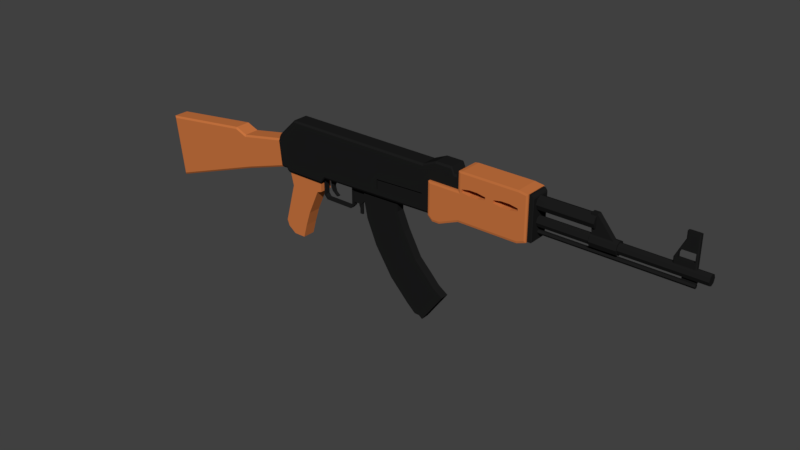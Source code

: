 # Source: rifle.blend  (saved by Blender 3.3.6; exported with 4.5.12 LTS)
import bpy
from mathutils import Matrix  # noqa: F401  (used for matrix-valued properties, if any)

bpy.ops.wm.read_factory_settings(use_empty=True)
scene = bpy.context.scene
scene.name = 'Scene'

# ---- collections
col_collection_1 = bpy.data.collections.new('Collection 1'); scene.collection.children.link(col_collection_1)

# ---- materials (node trees are filled in below, after node groups)
mat_potato_ak_base = bpy.data.materials.new('Potato AK Base')
mat_potato_ak_base.alpha_threshold = 0.0
mat_potato_ak_base.use_transparent_shadow = False
mat_potato_ak_base.diffuse_color = (0.01229, 0.01229, 0.01229, 1.0)
mat_potato_ak_base.roughness = 0.5
mat_potato_ak_secondary = bpy.data.materials.new('Potato AK Secondary')
mat_potato_ak_secondary.alpha_threshold = 0.0
mat_potato_ak_secondary.use_transparent_shadow = False
mat_potato_ak_secondary.diffuse_color = (0.6038, 0.1826, 0.05297, 1.0)
mat_potato_ak_secondary.roughness = 0.5

# ---- material node trees

# ---- world
world_world = bpy.data.worlds.new('World'); scene.world = world_world
world_world.color = (0.05088, 0.05088, 0.05088)
world_world.use_sun_shadow = False
world_world.sun_shadow_jitter_overblur = 0.0
world_world.cycles.sampling_method = 'MANUAL'

# ---- meshes
me_cube_009 = bpy.data.meshes.new('Cube.009')
me_cube_009.from_pydata([(0.4151, -0.02632, 0.2129), (0.4482, -0.02632, 0.2138), (0.4878, -0.02632, 0.215), (0.5379, -0.02632, 0.2164), (0.5452, -0.02632, 0.2166), (0.5556, -0.02632, 0.2169), (-0.04715, -0.02632, 0.1997), (-0.04381, -0.02632, 0.1998), (0.1245, -0.02632, 0.2046), (0.1197, -0.02632, 0.2045), (0.03793, -0.02632, 0.2022), (0.3837, -0.02632, 0.1694), (0.362, -0.02632, 0.1393), (0.4457, -0.02632, 0.1645), (0.4267, -0.02632, 0.1424), (0.4147, -0.02632, 0.1707), (0.3914, -0.02632, 0.1407), (0.4457, -0.02632, 0.1433), (0.2933, -0.02632, 0.1656), (0.2933, -0.02632, 0.1361), (0.4457, -0.02632, 0.172), (0.3837, -0.02131, 0.1694), (0.362, -0.02131, 0.1393), (0.4457, -0.02131, 0.1645), (0.4267, -0.02131, 0.1424), (0.4147, -0.02131, 0.1707), (0.3914, -0.02131, 0.1407), (0.4457, -0.02131, 0.1433), (0.2933, -0.02131, 0.1656), (0.2933, -0.02131, 0.1361), (0.4457, -0.02131, 0.172), (0.1224, -0.02632, 0.1963), (0.1168, -0.02632, 0.1946), (0.03663, -0.02632, 0.1925), (-0.4941, -0.02632, -0.04414), (-0.4985, -0.0226, -0.0513), (-0.5171, -0.02632, 0.1326), (-0.5231, -0.0226, 0.1374), (-0.2327, -0.0226, 0.04298), (-0.2332, -0.02632, 0.0484), (-0.2446, -0.02632, 0.1666), (-0.2451, -0.0226, 0.1721), (-0.2078, -0.02632, 0.1519), (-0.2085, -0.0226, 0.1575), (-0.1959, -0.0226, 0.05596), (-0.1965, -0.02632, 0.06132), (-0.06172, -0.02632, 0.1795), (-0.06847, -0.0226, 0.1839), (-0.05983, -0.02632, 0.1049), (-0.0588, -0.0226, 0.09967), (-0.05459, -0.02632, 0.1995), (-0.06141, -0.0226, 0.1992), (-0.06148, -0.02632, 0.1873), (-0.06668, -0.0226, 0.1899), (-0.004898, -0.02632, 0.2483), (-0.006095, -0.0226, 0.2536), (0.4758, -0.02632, 0.1243), (0.4766, -0.0226, 0.1191), (0.56, -0.02632, 0.2507), (0.566, -0.0226, 0.2695), (0.566, -0.0226, 0.2157), (0.56, -0.02632, 0.2156), (0.3448, -0.0226, 0.1155), (0.3495, -0.02632, 0.122), (0.4151, -0.0226, 0.2536), (0.4151, -0.02632, 0.2481), (0.3725, -0.0226, 0.1163), (0.3775, -0.02632, 0.1228), (0.4482, -0.02632, 0.2481), (0.4482, -0.0226, 0.2536), (0.4056, -0.0226, 0.1172), (0.4111, -0.02632, 0.1238), (0.4878, -0.02632, 0.2657), (0.4878, -0.0226, 0.2712), (0.4475, -0.0226, 0.1184), (0.4536, -0.02632, 0.125), (0.5379, -0.02632, 0.2657), (0.5379, -0.0226, 0.2712), (0.4536, -0.0226, 0.1186), (0.4597, -0.02632, 0.1251), (0.5452, -0.02632, 0.2481), (0.5452, -0.0226, 0.2536), (0.468, -0.02632, 0.1248), (0.4623, -0.0226, 0.1188), (0.5556, -0.02632, 0.2471), (0.5556, -0.0226, 0.2536), (0.00439, -0.02632, 0.2482), (0.01012, -0.0226, 0.2536), (-0.03926, -0.02632, 0.1055), (-0.04325, -0.0226, 0.1001), (0.007232, -0.02632, 0.2481), (0.01306, -0.0226, 0.2536), (0.1024, -0.02632, 0.1151), (0.1008, -0.0226, 0.1087), (0.1605, -0.0226, 0.2536), (0.1565, -0.02632, 0.2481), (0.1563, -0.0226, 0.2536), (0.1522, -0.02632, 0.2481), (0.08827, -0.02632, 0.097), (0.08622, -0.0226, 0.08998), (-0.03519, -0.0226, 0.08998), (-0.03692, -0.02632, 0.097), (-0.04187, -0.0226, 0.09508), (0.07966, -0.02632, 0.2481), (0.08466, -0.0226, 0.2536), (0.02382, -0.02632, 0.097), (0.02288, -0.0226, 0.08998), (-0.06771, -0.02632, 0.1783), (0.7437, -0.03497, 0.2168), (0.72, -0.03497, 0.2126), (0.6963, -0.03497, 0.2126), (0.6726, -0.03497, 0.2168), (0.6489, -0.03497, 0.2168), (0.6251, -0.03497, 0.2126), (0.6014, -0.03497, 0.2126), (0.5777, -0.03497, 0.2168), (0.7437, -0.03497, 0.2249), (0.72, -0.03497, 0.2291), (0.6963, -0.03497, 0.2291), (0.6726, -0.03497, 0.2249), (0.6489, -0.03497, 0.2249), (0.6251, -0.03497, 0.2291), (0.6014, -0.03497, 0.2291), (0.5777, -0.03497, 0.2249), (0.5672, -0.03357, 0.1314), (0.5672, -0.03497, 0.1373), (0.5729, -0.03497, 0.2663), (0.5672, -0.03357, 0.2711), (0.765, -0.03497, 0.1448), (0.7707, -0.03357, 0.1409), (0.765, -0.03497, 0.2641), (0.7707, -0.03357, 0.2691), (0.765, -0.03497, 0.2168), (0.7707, -0.03357, 0.2168), (0.5729, -0.03497, 0.2111), (0.5672, -0.03357, 0.2168), (0.4782, -0.03497, 0.1204), (0.4725, -0.03357, 0.12), (0.4782, -0.03497, 0.2111), (0.4725, -0.03357, 0.2168), (0.508, -0.03357, 0.2168), (0.508, -0.03497, 0.2111), (0.508, -0.03497, 0.1128), (0.508, -0.03357, 0.1069), (0.4862, -0.03357, 0.1069), (0.4862, -0.03497, 0.1128), (0.4862, -0.03357, 0.2168), (0.4862, -0.03497, 0.2111), (0.5672, -0.03357, 0.2291), (0.5729, -0.03497, 0.2268), (0.7707, -0.03357, 0.2291), (0.765, -0.03497, 0.2282), (0.5777, -0.03357, 0.1314), (0.5777, -0.03497, 0.1373), (0.6014, -0.03357, 0.1314), (0.6014, -0.03497, 0.1373), (0.6251, -0.03357, 0.1314), (0.6251, -0.03497, 0.1373), (0.6489, -0.03357, 0.1314), (0.6489, -0.03497, 0.1373), (0.6726, -0.03357, 0.1314), (0.6726, -0.03497, 0.1373), (0.6963, -0.03357, 0.1314), (0.6963, -0.03497, 0.1373), (0.72, -0.03357, 0.1314), (0.72, -0.03497, 0.1373), (0.7437, -0.03497, 0.1373), (0.7437, -0.03357, 0.1314), (0.7437, -0.03357, 0.2728), (0.7437, -0.03497, 0.2671), (0.72, -0.03357, 0.2728), (0.72, -0.03497, 0.2671), (0.6963, -0.03357, 0.2728), (0.6963, -0.03497, 0.2671), (0.6726, -0.03357, 0.2728), (0.6726, -0.03497, 0.2671), (0.6489, -0.03357, 0.2728), (0.6489, -0.03497, 0.2671), (0.6251, -0.03357, 0.2728), (0.6251, -0.03497, 0.2671), (0.6014, -0.03357, 0.2728), (0.6014, -0.03497, 0.2671), (0.5777, -0.03497, 0.2671), (0.5777, -0.03357, 0.2728), (0.083, -0.01906, 0.08998), (-0.03393, -0.01906, 0.08998), (0.008655, -0.01906, -0.1041), (-0.05021, -0.01906, -0.0867), (-0.02441, -0.01906, 0.04977), (0.083, -0.01906, 0.06153), (-0.02596, -0.01906, 0.04409), (0.06816, -0.01906, 0.0564), (-0.04659, -0.01906, -0.03135), (0.03431, -0.01906, -0.01931), (-0.05691, -0.01906, -0.06907), (0.02026, -0.01906, -0.06248), (-0.02732, -0.01906, -0.1041), (0.769, -0.02941, 0.268), (0.769, 0.02941, 0.1424), (0.769, 0.02941, 0.268), (0.769, -0.02941, 0.2592), (0.769, 0.02941, 0.2592), (0.7769, 0.02941, 0.1424), (0.7769, 0.02941, 0.268), (0.7769, -0.02941, 0.268), (0.7769, 0.02941, 0.2592), (0.7824, -0.02941, 0.1424), (0.7824, -0.02941, 0.2616), (0.7837, 0.02825, 0.1442), (0.7824, 0.02941, 0.1424), (0.7837, 0.02825, 0.2583), (0.7837, -0.02825, 0.2583), (0.7824, -0.02941, 0.2592), (1.144, -0.005153, 0.2206), (1.15, -0.005153, 0.2439), (1.186, 0.005153, 0.2206), (1.144, 0.005153, 0.2206), (1.15, 0.005153, 0.2439), (1.186, 0.005153, 0.2439), (1.144, 0.005153, 0.2322), (1.162, -0.005153, 0.2924), (1.189, -0.005153, 0.1968), (1.189, -0.005153, 0.2924), (1.192, -0.00408, 0.2924), (1.162, -0.005153, 0.2728), (1.189, -0.005153, 0.2728), (1.192, -0.00408, 0.2728), (1.192, -0.00408, 0.2206), (1.189, -0.005153, 0.2206), (1.159, 0.00408, 0.2924), (1.189, 0.005153, 0.1968), (1.192, 0.00408, 0.1968), (1.162, 0.005153, 0.2728), (1.159, 0.00408, 0.2728), (1.192, 0.00408, 0.2728), (1.189, 0.005153, 0.2728), (1.192, 0.00408, 0.2206), (1.137, 0.005153, 0.2206), (0.1932, 0.004517, 0.06037), (0.1932, 0.004517, 0.1113), (0.2289, -0.004517, 0.1125), (0.2289, 0.004517, 0.1125), (0.0842, 0.007256, 0.09009), (0.08984, -0.007256, 0.05277), (0.08984, 0.007256, 0.05277), (0.0975, 0.007256, 0.04359), (0.0842, 0.007256, 0.04911), (0.1933, -0.007256, 0.1113), (0.1933, 0.007256, 0.1113), (0.1877, -0.007256, 0.05277), (0.1877, 0.007256, 0.05277), (0.1933, 0.007256, 0.04911), (0.1829, -0.007256, 0.03801), (0.7619, 0.01425, 0.192), (1.227, 0.01008, 0.1813), (1.227, -0.01008, 0.2026), (0.7619, 0.01008, 0.2026), (1.227, 0.01008, 0.2026), (0.9281, 0.01425, 0.192), (1.001, 0.01008, 0.1813), (1.001, -0.01008, 0.1813), (1.001, -0.01425, 0.192), (0.9281, -0.01425, 0.192), (1.001, -0.01008, 0.2026), (0.9281, -0.01008, 0.2026), (0.9281, 0.01822, 0.192), (1.001, 0.01822, 0.192), (1.001, 0.01289, 0.1784), (0.9281, 0.01289, 0.1784), (1.001, -0.01289, 0.1784), (0.9281, -0.01289, 0.1784), (1.001, -0.01289, 0.2056), (0.9281, -0.01289, 0.2056), (1.001, 0.01289, 0.2056), (0.9281, 0.01289, 0.2056), (0.9403, 0.01927, 0.2409), (0.7585, 0.01363, 0.2272), (0.7585, -0.01363, 0.2272), (0.9403, -0.01363, 0.2272), (0.7585, -0.01927, 0.2409), (0.9403, -0.01927, 0.2409), (0.7585, -0.01363, 0.2545), (0.7585, 0.01363, 0.2545), (0.9403, 0.01363, 0.2545), (0.9914, -0.007629, 0.2026), (0.9254, 0.007629, 0.2629), (0.9304, 0.007629, 0.2026), (0.9304, -0.007629, 0.2026), (0.9414, -0.007629, 0.2629), (0.9305, -0.002851, 0.1758), (0.9305, -0.002851, 0.1629), (0.7822, 0.006173, 0.1636), (1.193, 0.006173, 0.1636), (1.193, 0.003087, 0.1582), (0.7822, -0.003087, 0.1582), (1.193, -0.003087, 0.1582), (0.7822, -0.006173, 0.1636), (1.193, -0.006173, 0.1636), (0.7822, -0.003087, 0.1689), (1.193, -0.003087, 0.1689), (1.193, 0.003087, 0.1689), (0.9305, 0.002851, 0.1629), (0.9305, 0.002851, 0.1758), (0.9564, -0.002851, 0.1629), (0.9564, -0.002851, 0.1758), (0.9564, 0.002851, 0.1758), (1.158, -0.002851, 0.1786), (1.158, -0.002851, 0.1611), (1.158, 0.002851, 0.1611), (1.158, 0.002851, 0.1786), (1.192, -0.002851, 0.1611), (1.192, 0.002851, 0.1611), (1.196, 0.002851, 0.1786), (0.4151, 0.02632, 0.2129), (0.4482, 0.02632, 0.2138), (0.4878, 0.02632, 0.215), (0.5379, 0.02632, 0.2164), (0.5452, 0.02632, 0.2166), (0.5556, 0.02632, 0.2169), (-0.04715, 0.02632, 0.1997), (-0.04381, 0.02632, 0.1998), (0.1245, 0.02632, 0.2046), (0.1197, 0.02632, 0.2045), (0.03793, 0.02632, 0.2022), (0.3837, 0.02632, 0.1694), (0.362, 0.02632, 0.1393), (0.4457, 0.02632, 0.1645), (0.4267, 0.02632, 0.1424), (0.4147, 0.02632, 0.1707), (0.3914, 0.02632, 0.1407), (0.4457, 0.02632, 0.1433), (0.2933, 0.02632, 0.1656), (0.2933, 0.02632, 0.1361), (0.4457, 0.02632, 0.172), (0.3837, 0.02131, 0.1694), (0.362, 0.02131, 0.1393), (0.4457, 0.02131, 0.1645), (0.4267, 0.02131, 0.1424), (0.4147, 0.02131, 0.1707), (0.3914, 0.02131, 0.1407), (0.4457, 0.02131, 0.1433), (0.2933, 0.02131, 0.1656), (0.2933, 0.02131, 0.1361), (0.4457, 0.02131, 0.172), (0.1224, 0.02632, 0.1963), (0.1168, 0.02632, 0.1946), (0.03663, 0.02632, 0.1925), (-0.4941, 0.02632, -0.04414), (-0.4985, 0.0226, -0.0513), (-0.5171, 0.02632, 0.1326), (-0.5231, 0.0226, 0.1374), (-0.2327, 0.0226, 0.04298), (-0.2332, 0.02632, 0.0484), (-0.2446, 0.02632, 0.1666), (-0.2451, 0.0226, 0.1721), (-0.2078, 0.02632, 0.1519), (-0.2085, 0.0226, 0.1575), (-0.1959, 0.0226, 0.05596), (-0.1965, 0.02632, 0.06132), (-0.06172, 0.02632, 0.1795), (-0.06847, 0.0226, 0.1839), (-0.05983, 0.02632, 0.1049), (-0.0588, 0.0226, 0.09967), (-0.05459, 0.02632, 0.1995), (-0.06141, 0.0226, 0.1992), (-0.06148, 0.02632, 0.1873), (-0.06668, 0.0226, 0.1899), (-0.004898, 0.02632, 0.2483), (-0.006095, 0.0226, 0.2536), (0.4758, 0.02632, 0.1243), (0.4766, 0.0226, 0.1191), (0.56, 0.02632, 0.2507), (0.566, 0.0226, 0.2695), (0.566, 0.0226, 0.2157), (0.56, 0.02632, 0.2156), (0.3448, 0.0226, 0.1155), (0.3495, 0.02632, 0.122), (0.4151, 0.0226, 0.2536), (0.4151, 0.02632, 0.2481), (0.3725, 0.0226, 0.1163), (0.3775, 0.02632, 0.1228), (0.4482, 0.02632, 0.2481), (0.4482, 0.0226, 0.2536), (0.4056, 0.0226, 0.1172), (0.4111, 0.02632, 0.1238), (0.4878, 0.02632, 0.2657), (0.4878, 0.0226, 0.2712), (0.4475, 0.0226, 0.1184), (0.4536, 0.02632, 0.125), (0.5379, 0.02632, 0.2657), (0.5379, 0.0226, 0.2712), (0.4536, 0.0226, 0.1186), (0.4597, 0.02632, 0.1251), (0.5452, 0.02632, 0.2481), (0.5452, 0.0226, 0.2536), (0.468, 0.02632, 0.1248), (0.4623, 0.0226, 0.1188), (0.5556, 0.02632, 0.2471), (0.5556, 0.0226, 0.2536), (0.00439, 0.02632, 0.2482), (0.01012, 0.0226, 0.2536), (-0.03926, 0.02632, 0.1055), (-0.04325, 0.0226, 0.1001), (0.007232, 0.02632, 0.2481), (0.01306, 0.0226, 0.2536), (0.1024, 0.02632, 0.1151), (0.1008, 0.0226, 0.1087), (0.1605, 0.0226, 0.2536), (0.1565, 0.02632, 0.2481), (0.1563, 0.0226, 0.2536), (0.1522, 0.02632, 0.2481), (0.08827, 0.02632, 0.097), (0.08622, 0.0226, 0.08998), (-0.03519, 0.0226, 0.08998), (-0.03692, 0.02632, 0.097), (-0.04187, 0.0226, 0.09508), (0.07966, 0.02632, 0.2481), (0.08466, 0.0226, 0.2536), (0.02382, 0.02632, 0.097), (0.02288, 0.0226, 0.08998), (-0.06771, 0.02632, 0.1783), (0.7437, 0.03497, 0.2168), (0.72, 0.03497, 0.2126), (0.6963, 0.03497, 0.2126), (0.6726, 0.03497, 0.2168), (0.6489, 0.03497, 0.2168), (0.6251, 0.03497, 0.2126), (0.6014, 0.03497, 0.2126), (0.5777, 0.03497, 0.2168), (0.7437, 0.03497, 0.2249), (0.72, 0.03497, 0.2291), (0.6963, 0.03497, 0.2291), (0.6726, 0.03497, 0.2249), (0.6489, 0.03497, 0.2249), (0.6251, 0.03497, 0.2291), (0.6014, 0.03497, 0.2291), (0.5777, 0.03497, 0.2249), (0.5672, 0.03357, 0.1314), (0.5672, 0.03497, 0.1373), (0.5729, 0.03497, 0.2663), (0.5672, 0.03357, 0.2711), (0.765, 0.03497, 0.1448), (0.7707, 0.03357, 0.1409), (0.765, 0.03497, 0.2641), (0.7707, 0.03357, 0.2691), (0.765, 0.03497, 0.2168), (0.7707, 0.03357, 0.2168), (0.5729, 0.03497, 0.2111), (0.5672, 0.03357, 0.2168), (0.4782, 0.03497, 0.1204), (0.4725, 0.03357, 0.12), (0.4782, 0.03497, 0.2111), (0.4725, 0.03357, 0.2168), (0.508, 0.03357, 0.2168), (0.508, 0.03497, 0.2111), (0.508, 0.03497, 0.1128), (0.508, 0.03357, 0.1069), (0.4862, 0.03357, 0.1069), (0.4862, 0.03497, 0.1128), (0.4862, 0.03357, 0.2168), (0.4862, 0.03497, 0.2111), (0.5672, 0.03357, 0.2291), (0.5729, 0.03497, 0.2268), (0.7707, 0.03357, 0.2291), (0.765, 0.03497, 0.2282), (0.5777, 0.03357, 0.1314), (0.5777, 0.03497, 0.1373), (0.6014, 0.03357, 0.1314), (0.6014, 0.03497, 0.1373), (0.6251, 0.03357, 0.1314), (0.6251, 0.03497, 0.1373), (0.6489, 0.03357, 0.1314), (0.6489, 0.03497, 0.1373), (0.6726, 0.03357, 0.1314), (0.6726, 0.03497, 0.1373), (0.6963, 0.03357, 0.1314), (0.6963, 0.03497, 0.1373), (0.72, 0.03357, 0.1314), (0.72, 0.03497, 0.1373), (0.7437, 0.03497, 0.1373), (0.7437, 0.03357, 0.1314), (0.7437, 0.03357, 0.2728), (0.7437, 0.03497, 0.2671), (0.72, 0.03357, 0.2728), (0.72, 0.03497, 0.2671), (0.6963, 0.03357, 0.2728), (0.6963, 0.03497, 0.2671), (0.6726, 0.03357, 0.2728), (0.6726, 0.03497, 0.2671), (0.6489, 0.03357, 0.2728), (0.6489, 0.03497, 0.2671), (0.6251, 0.03357, 0.2728), (0.6251, 0.03497, 0.2671), (0.6014, 0.03357, 0.2728), (0.6014, 0.03497, 0.2671), (0.5777, 0.03497, 0.2671), (0.5777, 0.03357, 0.2728), (0.083, 0.01906, 0.08998), (-0.03393, 0.01906, 0.08998), (0.008655, 0.01906, -0.1041), (-0.05021, 0.01906, -0.0867), (-0.02441, 0.01906, 0.04977), (0.083, 0.01906, 0.06153), (-0.02596, 0.01906, 0.04409), (0.06816, 0.01906, 0.0564), (-0.04659, 0.01906, -0.03135), (0.03431, 0.01906, -0.01931), (-0.05691, 0.01906, -0.06907), (0.02026, 0.01906, -0.06248), (-0.02732, 0.01906, -0.1041), (0.769, -0.02941, 0.1424), (0.7769, -0.02941, 0.1424), (0.7769, -0.02941, 0.2592), (0.7824, 0.02941, 0.2616), (0.7837, -0.02825, 0.1442), (0.7824, 0.02941, 0.2592), (1.186, -0.005153, 0.2206), (1.186, -0.005153, 0.2439), (1.144, -0.005153, 0.2322), (1.137, 0.005153, 0.1968), (1.134, 0.00408, 0.1968), (1.162, 0.005153, 0.2924), (1.189, 0.005153, 0.2924), (1.192, 0.00408, 0.2924), (1.189, 0.005153, 0.2206), (1.134, 0.00408, 0.2206), (1.134, -0.00408, 0.1968), (1.137, -0.005153, 0.1968), (1.159, -0.00408, 0.2924), (1.192, -0.00408, 0.1968), (1.159, -0.00408, 0.2728), (1.134, -0.00408, 0.2206), (1.137, -0.005153, 0.2206), (0.1932, -0.004517, 0.06037), (0.1932, -0.004517, 0.1113), (0.2194, -0.004517, 0.06037), (0.2194, 0.004517, 0.06037), (0.2289, -0.004517, 0.07123), (0.2289, 0.004517, 0.07123), (0.0842, -0.007256, 0.09009), (0.08984, -0.007256, 0.09499), (0.08984, 0.007256, 0.09499), (0.0975, -0.007256, 0.04359), (0.0842, -0.007256, 0.04911), (0.09461, -0.007256, 0.03801), (0.09461, 0.007256, 0.03801), (0.1877, -0.007256, 0.1112), (0.1877, 0.007256, 0.1112), (0.18, 0.007256, 0.04359), (0.18, -0.007256, 0.04359), (0.1933, -0.007256, 0.04911), (0.1829, 0.007256, 0.03801), (0.7619, -0.01425, 0.192), (1.227, -0.01425, 0.192), (0.7619, -0.01008, 0.1813), (1.227, -0.01008, 0.1813), (0.7619, 0.0, 0.1769), (1.227, 0.0, 0.1769), (0.7619, 0.01008, 0.1813), (1.227, 0.01425, 0.192), (0.7619, 0.0, 0.207), (1.227, 0.0, 0.207), (0.7619, -0.01008, 0.2026), (0.9281, -0.01008, 0.1813), (1.001, 0.0, 0.1769), (0.9281, 0.0, 0.1769), (0.9281, 0.01008, 0.1813), (1.001, 0.01425, 0.192), (1.001, 0.01008, 0.2026), (0.9281, 0.01008, 0.2026), (1.001, 0.0, 0.207), (0.9281, 0.0, 0.207), (0.9281, -0.01822, 0.192), (1.001, -0.01822, 0.192), (1.001, 0.0, 0.1727), (0.9281, 0.0, 0.1727), (1.001, 0.0, 0.2112), (0.9281, 0.0, 0.2112), (0.7585, 0.0, 0.2216), (0.9403, 0.0, 0.2216), (0.9403, 0.01363, 0.2272), (0.7585, 0.01927, 0.2409), (0.7585, 0.0, 0.2601), (0.9403, 0.0, 0.2601), (0.9403, -0.01363, 0.2545), (0.9914, 0.007629, 0.2026), (0.9254, -0.007629, 0.2629), (0.9414, 0.007629, 0.2629), (0.7822, 0.003087, 0.1582), (0.7822, 0.003087, 0.1689), (0.9564, 0.002851, 0.1629), (1.196, -0.002851, 0.1786)], [], [(356, 354, 41, 43), (39, 40, 36, 34), (45, 42, 40, 39), (348, 35, 37, 350), (360, 356, 43, 47), (35, 348, 351, 38), (102, 415, 413, 100), (361, 362, 357, 358), (64, 377, 407, 94), (44, 357, 362, 49), (61, 58, 84, 5), (91, 404, 400, 87), (56, 61, 5, 82), (6, 86, 54, 50), (49, 362, 402, 89), (66, 379, 383, 70), (62, 375, 379, 66), (63, 12, 19, 18, 11, 0, 8, 31, 92), (0, 65, 95, 8), (77, 390, 386, 73), (2, 72, 68, 1), (70, 383, 387, 74), (67, 16, 12, 63), (74, 387, 391, 78), (3, 76, 72, 2), (81, 394, 390, 77), (71, 14, 16, 67), (85, 398, 394, 81), (4, 80, 76, 3), (78, 391, 396, 83), (75, 3, 2, 13, 17, 14, 71), (83, 396, 370, 57), (5, 84, 80, 4), (94, 407, 409, 96), (79, 4, 3, 75), (99, 412, 406, 93), (87, 400, 368, 55), (82, 5, 4, 79), (59, 372, 398, 85), (7, 90, 86, 6), (412, 99, 106, 100, 413, 419), (96, 409, 417, 104), (10, 103, 90, 7), (364, 366, 53, 51), (364, 51, 55, 368), (69, 382, 377, 64), (1, 68, 65, 0), (73, 386, 382, 69), (92, 31, 32, 98), (31, 8, 9, 32), (8, 95, 97, 9), (104, 417, 404, 91), (32, 9, 10, 33), (9, 97, 103, 10), (98, 32, 33, 105), (18, 19, 29, 28), (16, 14, 24, 26), (17, 13, 23, 27), (15, 20, 13, 2, 1), (19, 12, 22, 29), (11, 15, 1, 0), (24, 27, 23), (21, 28, 29, 22), (26, 24, 23, 30, 25), (22, 26, 25, 21), (14, 17, 27, 24), (15, 11, 21, 25), (20, 15, 25, 30), (11, 18, 28, 21), (12, 16, 26, 22), (13, 20, 30, 23), (93, 406, 375, 62), (100, 101, 102), (34, 36, 37, 35), (39, 34, 35, 38), (45, 39, 38, 44), (36, 40, 41, 37), (40, 42, 43, 41), (360, 47, 53, 366), (42, 107, 47, 43), (52, 50, 51, 53), (83, 57, 56, 82), (87, 55, 54, 86), (58, 61, 60, 59), (93, 62, 63, 92), (69, 64, 65, 68), (62, 66, 67, 63), (73, 69, 68, 72), (66, 70, 71, 67), (77, 73, 72, 76), (70, 74, 75, 71), (81, 77, 76, 80), (74, 78, 79, 75), (85, 81, 80, 84), (78, 83, 82, 79), (59, 85, 84, 58), (91, 87, 86, 90), (104, 91, 90, 103), (99, 93, 92, 98), (64, 94, 95, 65), (94, 96, 97, 95), (89, 402, 415, 102), (89, 102, 101, 88), (106, 99, 98, 105), (96, 104, 103, 97), (100, 106, 105, 101), (50, 54, 55, 51), (49, 89, 88, 48), (53, 47, 46, 52), (38, 351, 357, 44), (48, 107, 42, 45), (46, 107, 48, 88, 101, 105, 33, 10, 7, 6, 50, 52), (47, 107, 46), (151, 130, 169, 116), (180, 493, 496, 183), (145, 147, 138, 136), (150, 463, 444, 131), (153, 115, 134, 125), (139, 452, 450, 137), (125, 134, 141, 142), (183, 496, 440, 127), (143, 456, 437, 124), (133, 446, 463, 150), (115, 123, 149, 134), (137, 450, 457, 144), (132, 128, 129, 133), (461, 148, 127, 440), (166, 108, 109, 165), (132, 151, 116, 108), (453, 459, 146, 140), (455, 458, 460, 454), (124, 437, 465, 152), (123, 182, 126, 149), (164, 477, 480, 167), (162, 475, 477, 164), (160, 473, 475, 162), (158, 471, 473, 160), (156, 469, 471, 158), (154, 467, 469, 156), (152, 465, 467, 154), (111, 119, 120, 112), (144, 457, 456, 143), (165, 109, 110, 163), (163, 110, 111, 161), (161, 111, 112, 159), (159, 112, 113, 157), (157, 113, 114, 155), (114, 115, 153, 155), (442, 446, 133, 129), (117, 171, 173, 118), (118, 173, 175, 119), (119, 175, 177, 120), (120, 177, 179, 121), (121, 179, 181, 122), (122, 181, 182, 123), (448, 453, 140, 135), (116, 169, 171, 117), (131, 444, 481, 168), (167, 480, 442, 129), (168, 481, 483, 170), (170, 483, 485, 172), (172, 485, 487, 174), (174, 487, 489, 176), (176, 489, 491, 178), (178, 491, 493, 180), (149, 126, 127, 148), (151, 132, 133, 150), (136, 138, 139, 137), (167, 129, 128, 166), (183, 127, 126, 182), (128, 132, 108, 166), (141, 134, 135, 140), (145, 136, 137, 144), (147, 141, 140, 146), (125, 142, 143, 124), (142, 145, 144, 143), (138, 147, 146, 139), (134, 149, 148, 135), (130, 151, 150, 131), (124, 152, 153, 125), (152, 154, 155, 153), (154, 156, 157, 155), (156, 158, 159, 157), (158, 160, 161, 159), (160, 162, 163, 161), (162, 164, 165, 163), (164, 167, 166, 165), (131, 168, 169, 130), (168, 170, 171, 169), (170, 172, 173, 171), (172, 174, 175, 173), (174, 176, 177, 175), (176, 178, 179, 177), (178, 180, 181, 179), (180, 183, 182, 181), (459, 452, 139, 146), (188, 190, 192, 194, 187, 196, 186, 195, 193, 191, 189, 184, 185), (189, 502, 497, 184), (196, 509, 499, 186), (498, 501, 188, 185), (191, 504, 502, 189), (501, 503, 190, 188), (193, 506, 504, 191), (503, 505, 192, 190), (195, 508, 506, 193), (505, 507, 194, 192), (186, 499, 508, 195), (507, 500, 187, 194), (512, 204, 197, 200), (513, 203, 204, 207), (203, 199, 197, 204), (511, 512, 200, 510), (205, 203, 513, 515), (198, 201, 205, 202), (202, 209, 206, 511), (212, 207, 204, 512), (198, 202, 511, 510), (202, 205, 515, 209), (201, 199, 203, 205), (206, 212, 512, 511), (210, 208, 209, 515), (206, 209, 208, 514), (513, 207, 211, 210), (212, 206, 514, 211), (210, 515, 513), (207, 212, 211), (208, 210, 211, 514), (232, 235, 524, 215, 218, 217, 219, 216, 237), (221, 228, 516, 213, 532, 527), (530, 528, 229, 233), (532, 224, 530, 531), (225, 222, 220, 224), (526, 531, 525, 520), (230, 519, 237, 216, 215, 524), (225, 228, 227, 226), (231, 236, 227, 529), (226, 234, 523, 223), (235, 232, 521, 522), (518, 213, 216, 219), (213, 516, 215, 216), (516, 517, 218, 215), (223, 523, 522, 521, 229, 528, 220, 222), (517, 214, 217, 218), (214, 518, 219, 217), (224, 220, 528, 530), (228, 221, 529, 227), (525, 233, 232, 237), (222, 225, 226, 223), (226, 227, 236, 234), (233, 229, 521, 232), (236, 231, 230, 524), (234, 236, 524, 235), (523, 234, 235, 522), (228, 225, 224, 532, 213, 518, 214, 517, 516), (520, 525, 237, 519), (238, 536, 535, 533), (245, 244, 243, 542), (246, 543, 539, 242), (244, 541, 540, 243), (252, 551, 251, 550), (548, 549, 249, 250), (250, 249, 546, 547), (251, 248, 247, 550), (248, 251, 250, 547), (251, 551, 548, 250), (551, 545, 245, 548), (543, 544, 542, 243), (539, 543, 243, 540), (246, 242, 541, 244), (567, 559, 254, 259), (259, 254, 557, 564), (564, 557, 555, 260), (260, 555, 553, 261), (261, 553, 255, 263), (263, 255, 561, 570), (254, 559, 257, 561, 255, 553, 555, 557), (570, 561, 257, 568), (568, 257, 559, 567), (256, 569, 258, 253), (565, 566, 268, 575), (560, 571, 569, 256), (571, 264, 272, 577), (562, 264, 571, 560), (564, 260, 269, 574), (552, 262, 264, 562), (570, 568, 273, 576), (554, 563, 262, 552), (563, 565, 575, 270), (569, 571, 577, 274), (260, 261, 573, 269), (253, 258, 566, 558), (568, 567, 266, 273), (274, 273, 266, 265), (577, 576, 273, 274), (272, 271, 576, 577), (572, 573, 271, 272), (270, 269, 573, 572), (575, 574, 269, 270), (268, 267, 574, 575), (265, 266, 267, 268), (263, 570, 576, 271), (259, 564, 574, 267), (264, 262, 572, 272), (566, 258, 265, 268), (261, 263, 271, 573), (258, 569, 274, 265), (567, 259, 267, 266), (262, 563, 270, 572), (581, 275, 580, 276), (276, 580, 579, 578), (578, 579, 278, 277), (277, 278, 280, 279), (279, 280, 584, 281), (287, 586, 285, 286), (281, 584, 583, 582), (580, 275, 283, 583, 584, 280, 278, 579), (582, 583, 283, 282), (282, 283, 275, 581), (288, 586, 287, 284), (587, 285, 586, 288), (585, 286, 285, 587), (308, 309, 312, 311), (291, 292, 293, 588), (307, 306, 309, 308), (303, 304, 289, 290), (588, 293, 295, 294), (310, 591, 306, 307), (590, 305, 304, 303), (294, 295, 297, 296), (301, 302, 305, 590), (296, 297, 299, 298), (293, 292, 300, 299, 297, 295), (290, 289, 302, 301), (298, 299, 300, 589), (311, 312, 591, 310), (589, 300, 292, 291), (352, 347, 349, 353), (358, 352, 353, 355), (187, 500, 509, 196), (374, 318, 397, 371), (369, 395, 318, 374), (319, 363, 367, 399), (376, 405, 344, 321, 313, 324, 331, 332, 325), (313, 321, 408, 378), (315, 314, 381, 385), (380, 376, 325, 329), (316, 315, 385, 389), (384, 380, 329, 327), (317, 316, 389, 393), (388, 384, 327, 330, 326, 315, 316), (318, 317, 393, 397), (392, 388, 316, 317), (395, 392, 317, 318), (320, 319, 399, 403), (323, 320, 403, 416), (314, 313, 378, 381), (405, 411, 345, 344), (344, 345, 322, 321), (321, 322, 410, 408), (345, 346, 323, 322), (322, 323, 416, 410), (411, 418, 346, 345), (331, 341, 342, 332), (329, 339, 337, 327), (330, 340, 336, 326), (328, 314, 315, 326, 333), (332, 342, 335, 325), (324, 313, 314, 328), (337, 336, 340), (334, 335, 342, 341), (339, 338, 343, 336, 337), (335, 334, 338, 339), (327, 337, 340, 330), (328, 338, 334, 324), (333, 343, 338, 328), (324, 334, 341, 331), (325, 335, 339, 329), (326, 336, 343, 333), (413, 415, 414), (347, 348, 350, 349), (352, 351, 348, 347), (358, 357, 351, 352), (349, 350, 354, 353), (353, 354, 356, 355), (355, 356, 360, 420), (365, 366, 364, 363), (396, 395, 369, 370), (400, 399, 367, 368), (371, 372, 373, 374), (406, 405, 376, 375), (382, 381, 378, 377), (375, 376, 380, 379), (386, 385, 381, 382), (379, 380, 384, 383), (390, 389, 385, 386), (383, 384, 388, 387), (394, 393, 389, 390), (387, 388, 392, 391), (398, 397, 393, 394), (391, 392, 395, 396), (372, 371, 397, 398), (404, 403, 399, 400), (417, 416, 403, 404), (412, 411, 405, 406), (377, 378, 408, 407), (407, 408, 410, 409), (402, 401, 414, 415), (419, 418, 411, 412), (409, 410, 416, 417), (413, 414, 418, 419), (363, 364, 368, 367), (362, 361, 401, 402), (366, 365, 359, 360), (361, 358, 355, 420), (359, 365, 363, 319, 320, 323, 346, 418, 414, 401, 361, 420), (360, 359, 420), (464, 429, 482, 443), (458, 449, 451, 460), (466, 438, 447, 428), (438, 455, 454, 447), (428, 447, 462, 436), (445, 446, 442, 441), (479, 478, 422, 421), (445, 421, 429, 464), (436, 462, 439, 495), (421, 422, 109, 108), (427, 428, 115, 114), (423, 424, 111, 110), (424, 425, 433, 432), (425, 426, 113, 112), (428, 436, 123, 115), (432, 431, 118, 119), (478, 476, 423, 422), (476, 474, 424, 423), (474, 472, 425, 424), (472, 470, 426, 425), (470, 468, 427, 426), (428, 427, 468, 466), (430, 431, 486, 484), (431, 432, 488, 486), (432, 433, 490, 488), (433, 434, 492, 490), (434, 435, 494, 492), (435, 436, 495, 494), (429, 430, 484, 482), (426, 427, 114, 113), (430, 429, 116, 117), (434, 433, 120, 121), (431, 430, 117, 118), (433, 425, 112, 120), (429, 421, 108, 116), (435, 434, 121, 122), (436, 435, 122, 123), (424, 432, 119, 111), (422, 423, 110, 109), (462, 461, 440, 439), (464, 463, 446, 445), (449, 450, 452, 451), (480, 479, 441, 442), (496, 495, 439, 440), (441, 479, 421, 445), (454, 453, 448, 447), (458, 457, 450, 449), (460, 459, 453, 454), (438, 437, 456, 455), (455, 456, 457, 458), (451, 452, 459, 460), (447, 448, 461, 462), (443, 444, 463, 464), (437, 438, 466, 465), (465, 466, 468, 467), (467, 468, 470, 469), (469, 470, 472, 471), (471, 472, 474, 473), (473, 474, 476, 475), (475, 476, 478, 477), (477, 478, 479, 480), (444, 443, 482, 481), (481, 482, 484, 483), (483, 484, 486, 485), (485, 486, 488, 487), (487, 488, 490, 489), (489, 490, 492, 491), (491, 492, 494, 493), (493, 494, 495, 496), (501, 498, 497, 502, 504, 506, 508, 499, 509, 500, 507, 505, 503), (531, 530, 233, 525), (526, 527, 532, 531), (538, 241, 240, 537), (538, 537, 535, 536), (551, 252, 544, 545), (245, 542, 549, 548), (550, 247, 546, 249), (545, 544, 543, 246), (252, 550, 249, 549), (545, 246, 244, 245), (544, 252, 549, 542), (556, 558, 566, 565), (554, 556, 565, 563), (48, 45, 44, 49), (587, 288, 284, 585), (142, 141, 147, 145), (448, 135, 148, 461), (241, 538, 536, 238, 239), (240, 534, 533, 535, 537), (354, 350, 37, 41)])
me_cube_009.polygons.foreach_set('material_index', [1, 1, 1, 1, 1, 1, 0, 1, 0, 1, 0, 0, 0, 0, 0, 0, 0, 0, 0, 0, 0, 0, 0, 0, 0, 0, 0, 0, 0, 0, 0, 0, 0, 0, 0, 0, 0, 0, 0, 0, 0, 0, 0, 0, 0, 0, 0, 0, 0, 0, 0, 0, 0, 0, 0, 0, 0, 0, 0, 0, 0, 0, 0, 0, 0, 0, 0, 0, 0, 0, 0, 0, 0, 1, 1, 1, 1, 1, 0, 1, 0, 0, 0, 0, 0, 0, 0, 0, 0, 0, 0, 0, 0, 0, 0, 0, 0, 0, 0, 0, 0, 0, 0, 0, 0, 0, 0, 0, 0, 1, 1, 0, 0, 1, 1, 1, 1, 1, 1, 1, 1, 1, 1, 1, 1, 1, 1, 1, 1, 1, 1, 1, 1, 1, 1, 1, 1, 1, 1, 1, 1, 1, 1, 1, 1, 1, 1, 1, 1, 1, 1, 1, 1, 1, 1, 1, 1, 1, 1, 1, 1, 1, 1, 1, 1, 1, 1, 1, 1, 1, 1, 1, 1, 1, 1, 1, 1, 1, 1, 1, 1, 1, 1, 1, 1, 1, 1, 1, 1, 1, 1, 1, 1, 1, 1, 1, 1, 1, 1, 1, 1, 1, 1, 1, 1, 1, 1, 1, 0, 0, 0, 0, 0, 0, 0, 0, 0, 0, 0, 0, 0, 0, 0, 0, 0, 0, 0, 0, 0, 0, 0, 0, 0, 0, 0, 0, 0, 0, 0, 0, 0, 0, 0, 0, 0, 0, 0, 0, 0, 0, 0, 0, 0, 0, 0, 0, 0, 0, 0, 0, 0, 0, 0, 0, 0, 0, 0, 0, 0, 0, 0, 0, 0, 0, 0, 0, 0, 0, 0, 0, 0, 0, 0, 0, 0, 0, 0, 0, 0, 0, 0, 0, 0, 0, 0, 0, 0, 0, 0, 0, 0, 0, 0, 0, 0, 0, 0, 0, 0, 0, 0, 0, 0, 0, 0, 0, 0, 0, 0, 0, 0, 0, 0, 0, 0, 0, 0, 0, 0, 0, 0, 0, 0, 0, 0, 0, 1, 1, 1, 0, 0, 0, 0, 0, 0, 0, 0, 0, 0, 0, 0, 0, 0, 0, 0, 0, 0, 0, 0, 0, 0, 0, 0, 0, 0, 0, 0, 0, 0, 0, 0, 0, 0, 0, 0, 0, 0, 0, 0, 1, 1, 1, 1, 1, 1, 0, 0, 0, 0, 0, 0, 0, 0, 0, 0, 0, 0, 0, 0, 0, 0, 0, 0, 0, 0, 0, 0, 0, 0, 0, 0, 0, 0, 1, 0, 0, 1, 1, 1, 1, 1, 1, 1, 1, 1, 1, 1, 1, 1, 1, 1, 1, 1, 1, 1, 1, 1, 1, 1, 1, 1, 1, 1, 1, 1, 1, 1, 1, 1, 1, 1, 1, 1, 1, 1, 1, 1, 1, 1, 1, 1, 1, 1, 1, 1, 1, 1, 1, 1, 1, 1, 1, 1, 1, 1, 1, 1, 1, 1, 1, 1, 1, 1, 1, 1, 1, 0, 0, 0, 0, 0, 0, 0, 0, 0, 0, 0, 0, 0, 1, 0, 1, 1, 0, 0, 1])
_uv = me_cube_009.uv_layers.new(name='UVMap')
_uv.uv.foreach_set('vector', [0.7024, 0.4369, 0.7281, 0.4369, 0.7281, 0.4686, 0.7024, 0.4686, 0.7228, 0.5891, 0.7308, 0.6718, 0.9216, 0.648, 0.9055, 0.5243, 0.6972, 0.5981, 0.7051, 0.6615, 0.7308, 0.6718, 0.7228, 0.5891, 0.6838, 0.6911, 0.7154, 0.6911, 0.7154, 0.8232, 0.6838, 0.8232, 0.6044, 0.4369, 0.7024, 0.4369, 0.7024, 0.4686, 0.6044, 0.4686, 0.9054, 0.3777, 0.9054, 0.4093, 0.7193, 0.4093, 0.7193, 0.3777, 0.5858, 0.3777, 0.5858, 0.4093, 0.5811, 0.4093, 0.5811, 0.3777, 0.6599, 0.8691, 0.6591, 0.8654, 0.7551, 0.8348, 0.7555, 0.8386, 0.2659, 0.4686, 0.2659, 0.4369, 0.4441, 0.4369, 0.4441, 0.4686, 0.6936, 0.3777, 0.6936, 0.4093, 0.5976, 0.4093, 0.5976, 0.3777, 0.1676, 0.7061, 0.1676, 0.7307, 0.1707, 0.7282, 0.1707, 0.707, 0.5473, 0.4686, 0.5473, 0.4369, 0.5494, 0.4369, 0.5494, 0.4686, 0.2265, 0.6422, 0.1676, 0.7061, 0.1707, 0.707, 0.232, 0.6426, 0.5926, 0.695, 0.5565, 0.7289, 0.563, 0.729, 0.5978, 0.6948, 0.5976, 0.3777, 0.5976, 0.4093, 0.5867, 0.4093, 0.5867, 0.3777, 0.2957, 0.3777, 0.2957, 0.4093, 0.2725, 0.4093, 0.2725, 0.3777, 0.3151, 0.3777, 0.3151, 0.4093, 0.2957, 0.4093, 0.2957, 0.3777, 0.3149, 0.6406, 0.3062, 0.6527, 0.3543, 0.6504, 0.3543, 0.6711, 0.291, 0.6738, 0.269, 0.7042, 0.4724, 0.6984, 0.4739, 0.6926, 0.4879, 0.6358, 0.269, 0.7042, 0.269, 0.7289, 0.4501, 0.7289, 0.4724, 0.6984, 0.1799, 0.4686, 0.1799, 0.4369, 0.215, 0.4369, 0.215, 0.4686, 0.2182, 0.7057, 0.2182, 0.7412, 0.2459, 0.7289, 0.2459, 0.7049, 0.2725, 0.3777, 0.2725, 0.4093, 0.2432, 0.4093, 0.2432, 0.3777, 0.2953, 0.6412, 0.2856, 0.6537, 0.3062, 0.6527, 0.3149, 0.6406, 0.2432, 0.3777, 0.2432, 0.4093, 0.2389, 0.4093, 0.2389, 0.3777, 0.183, 0.7066, 0.183, 0.7412, 0.2182, 0.7412, 0.2182, 0.7057, 0.1748, 0.4686, 0.1748, 0.4369, 0.1799, 0.4369, 0.1799, 0.4686, 0.2718, 0.6418, 0.2609, 0.6549, 0.2856, 0.6537, 0.2953, 0.6412, 0.1675, 0.4686, 0.1675, 0.4369, 0.1748, 0.4369, 0.1748, 0.4686, 0.178, 0.7068, 0.178, 0.7289, 0.183, 0.7412, 0.183, 0.7066, 0.2389, 0.3777, 0.2389, 0.4093, 0.2328, 0.4093, 0.2328, 0.3777, 0.2421, 0.6427, 0.183, 0.7066, 0.2182, 0.7057, 0.2476, 0.6704, 0.2476, 0.6555, 0.2609, 0.6549, 0.2718, 0.6418, 0.2328, 0.3777, 0.2328, 0.4093, 0.2228, 0.4093, 0.2228, 0.3777, 0.1707, 0.707, 0.1707, 0.7282, 0.178, 0.7289, 0.178, 0.7068, 0.4441, 0.4686, 0.4441, 0.4369, 0.4471, 0.4369, 0.4471, 0.4686, 0.2378, 0.6428, 0.178, 0.7068, 0.183, 0.7066, 0.2421, 0.6427, 0.4961, 0.3777, 0.4961, 0.4093, 0.4859, 0.4093, 0.4859, 0.3777, 0.5494, 0.4686, 0.5494, 0.4369, 0.5607, 0.4369, 0.5607, 0.4686, 0.232, 0.6426, 0.1707, 0.707, 0.178, 0.7068, 0.2378, 0.6428, 0.1602, 0.4686, 0.1602, 0.4369, 0.1675, 0.4369, 0.1675, 0.4686, 0.5903, 0.6951, 0.5545, 0.7289, 0.5565, 0.7289, 0.5926, 0.695, 0.4961, 0.4093, 0.4961, 0.3777, 0.5404, 0.3777, 0.5811, 0.3777, 0.5811, 0.4093, 0.5404, 0.4093, 0.4471, 0.4686, 0.4471, 0.4369, 0.4972, 0.4369, 0.4972, 0.4686, 0.533, 0.6967, 0.5038, 0.7289, 0.5545, 0.7289, 0.5903, 0.6951, 0.5994, 0.4369, 0.6031, 0.4369, 0.6031, 0.4686, 0.5994, 0.4686, 0.5994, 0.4369, 0.5994, 0.4686, 0.5607, 0.4686, 0.5607, 0.4369, 0.2427, 0.4686, 0.2427, 0.4369, 0.2659, 0.4369, 0.2659, 0.4686, 0.2459, 0.7049, 0.2459, 0.7289, 0.269, 0.7289, 0.269, 0.7042, 0.215, 0.4686, 0.215, 0.4369, 0.2427, 0.4369, 0.2427, 0.4686, 0.4879, 0.6358, 0.4739, 0.6926, 0.4778, 0.6914, 0.4978, 0.6231, 0.4739, 0.6926, 0.4724, 0.6984, 0.4758, 0.6983, 0.4778, 0.6914, 0.4724, 0.6984, 0.4501, 0.7289, 0.4531, 0.7289, 0.4758, 0.6983, 0.4972, 0.4686, 0.4972, 0.4369, 0.5473, 0.4369, 0.5473, 0.4686, 0.4778, 0.6914, 0.4758, 0.6983, 0.533, 0.6967, 0.534, 0.6899, 0.4758, 0.6983, 0.4531, 0.7289, 0.5038, 0.7289, 0.533, 0.6967, 0.4978, 0.6231, 0.4778, 0.6914, 0.534, 0.6899, 0.5429, 0.6231, 0.6657, 0.9903, 0.637, 0.9903, 0.637, 0.9855, 0.6657, 0.9855, 0.8943, 0.9903, 0.86, 0.9903, 0.86, 0.9855, 0.8943, 0.9855, 0.8416, 0.9903, 0.821, 0.9903, 0.821, 0.9855, 0.8416, 0.9855, 0.2693, 0.6747, 0.2476, 0.6756, 0.2476, 0.6704, 0.2182, 0.7057, 0.2459, 0.7049, 0.9896, 0.9903, 0.9229, 0.9903, 0.9229, 0.9855, 0.9896, 0.9855, 0.291, 0.6738, 0.2693, 0.6747, 0.2459, 0.7049, 0.269, 0.7042, 0.2609, 0.6549, 0.2476, 0.6555, 0.2476, 0.6704, 0.291, 0.6738, 0.3543, 0.6711, 0.3543, 0.6504, 0.3062, 0.6527, 0.2856, 0.6537, 0.2609, 0.6549, 0.2476, 0.6704, 0.2476, 0.6756, 0.2693, 0.6747, 0.3062, 0.6527, 0.2856, 0.6537, 0.2693, 0.6747, 0.291, 0.6738, 0.86, 0.9903, 0.8416, 0.9903, 0.8416, 0.9855, 0.86, 0.9855, 0.7837, 0.9903, 0.7535, 0.9903, 0.7535, 0.9855, 0.7837, 0.9855, 0.8138, 0.9903, 0.7837, 0.9903, 0.7837, 0.9855, 0.8138, 0.9855, 0.7535, 0.9903, 0.6657, 0.9903, 0.6657, 0.9855, 0.7535, 0.9855, 0.9229, 0.9903, 0.8943, 0.9903, 0.8943, 0.9855, 0.9229, 0.9855, 0.821, 0.9903, 0.8138, 0.9903, 0.8138, 0.9855, 0.821, 0.9855, 0.4859, 0.3777, 0.4859, 0.4093, 0.3151, 0.4093, 0.3151, 0.3777, 0.5842, 0.6182, 0.5854, 0.6231, 0.5889, 0.6217, 0.9055, 0.5243, 0.9216, 0.648, 0.9258, 0.6514, 0.9085, 0.5193, 0.7228, 0.5891, 0.9055, 0.5243, 0.9085, 0.5193, 0.7225, 0.5853, 0.6972, 0.5981, 0.7228, 0.5891, 0.7225, 0.5853, 0.6967, 0.5944, 0.9216, 0.648, 0.7308, 0.6718, 0.7312, 0.6757, 0.9258, 0.6514, 0.7308, 0.6718, 0.7051, 0.6615, 0.7056, 0.6655, 0.7312, 0.6757, 0.6044, 0.4369, 0.6044, 0.4686, 0.6031, 0.4686, 0.6031, 0.4369, 0.7051, 0.6615, 0.607, 0.68, 0.6075, 0.6839, 0.7056, 0.6655, 0.6026, 0.6863, 0.5978, 0.6948, 0.6026, 0.6946, 0.6063, 0.6881, 0.236, 0.6384, 0.226, 0.6385, 0.2265, 0.6422, 0.232, 0.6426, 0.5525, 0.7327, 0.5639, 0.7327, 0.563, 0.729, 0.5565, 0.7289, 0.1676, 0.7307, 0.1676, 0.7061, 0.1634, 0.7062, 0.1634, 0.7438, 0.489, 0.6313, 0.3182, 0.6361, 0.3149, 0.6406, 0.4879, 0.6358, 0.2459, 0.7327, 0.269, 0.7327, 0.269, 0.7289, 0.2459, 0.7289, 0.3182, 0.6361, 0.2989, 0.6366, 0.2953, 0.6412, 0.3149, 0.6406, 0.2182, 0.745, 0.2459, 0.7327, 0.2459, 0.7289, 0.2182, 0.7412, 0.2989, 0.6366, 0.2757, 0.6373, 0.2718, 0.6418, 0.2953, 0.6412, 0.183, 0.745, 0.2182, 0.745, 0.2182, 0.7412, 0.183, 0.7412, 0.2757, 0.6373, 0.2463, 0.6381, 0.2421, 0.6427, 0.2718, 0.6418, 0.178, 0.7327, 0.183, 0.745, 0.183, 0.7412, 0.178, 0.7289, 0.2463, 0.6381, 0.2421, 0.6382, 0.2378, 0.6428, 0.2421, 0.6427, 0.1707, 0.7327, 0.178, 0.7327, 0.178, 0.7289, 0.1707, 0.7282, 0.2421, 0.6382, 0.236, 0.6384, 0.232, 0.6426, 0.2378, 0.6428, 0.1634, 0.7438, 0.1707, 0.7327, 0.1707, 0.7282, 0.1676, 0.7307, 0.5505, 0.7327, 0.5525, 0.7327, 0.5565, 0.7289, 0.5545, 0.7289, 0.5003, 0.7327, 0.5505, 0.7327, 0.5545, 0.7289, 0.5038, 0.7289, 0.4992, 0.6182, 0.489, 0.6313, 0.4879, 0.6358, 0.4978, 0.6231, 0.269, 0.7327, 0.4472, 0.7327, 0.4501, 0.7289, 0.269, 0.7289, 0.4472, 0.7327, 0.4502, 0.7327, 0.4531, 0.7289, 0.4501, 0.7289, 0.5867, 0.3777, 0.5867, 0.4093, 0.5858, 0.4093, 0.5858, 0.3777, 0.5899, 0.6253, 0.5889, 0.6217, 0.5854, 0.6231, 0.5871, 0.629, 0.5436, 0.6182, 0.4992, 0.6182, 0.4978, 0.6231, 0.5429, 0.6231, 0.4502, 0.7327, 0.5003, 0.7327, 0.5038, 0.7289, 0.4531, 0.7289, 0.5842, 0.6182, 0.5436, 0.6182, 0.5429, 0.6231, 0.5854, 0.6231, 0.5978, 0.6948, 0.563, 0.729, 0.5639, 0.7327, 0.6026, 0.6946, 0.6007, 0.625, 0.5899, 0.6253, 0.5871, 0.629, 0.6015, 0.6286, 0.6063, 0.6881, 0.6075, 0.6839, 0.6028, 0.6808, 0.6026, 0.6863, 0.7193, 0.3777, 0.7193, 0.4093, 0.6936, 0.4093, 0.6936, 0.3777, 0.6015, 0.6286, 0.607, 0.68, 0.7051, 0.6615, 0.6972, 0.5981, 0.6028, 0.6808, 0.607, 0.68, 0.6015, 0.6286, 0.5871, 0.629, 0.5854, 0.6231, 0.5429, 0.6231, 0.534, 0.6899, 0.533, 0.6967, 0.5903, 0.6951, 0.5926, 0.695, 0.5978, 0.6948, 0.6026, 0.6863, 0.6075, 0.6839, 0.607, 0.68, 0.6028, 0.6808, 0.02413, 0.7149, 0.02413, 0.7401, 0.03899, 0.7421, 0.03899, 0.7126, 0.1355, 0.4762, 0.1355, 0.4292, 0.1521, 0.4292, 0.1521, 0.4762, 0.2193, 0.6342, 0.2193, 0.703, 0.2248, 0.703, 0.2248, 0.6395, 0.01155, 0.9514, 0.0538, 0.9514, 0.0538, 0.9766, 0.01155, 0.9766, 0.1552, 0.6513, 0.1552, 0.707, 0.1585, 0.703, 0.1626, 0.6513, 0.351, 0.8199, 0.304, 0.8199, 0.304, 0.7521, 0.351, 0.7521, 0.1626, 0.6513, 0.1585, 0.703, 0.204, 0.703, 0.204, 0.6342, 0.1521, 0.4762, 0.1521, 0.4292, 0.1594, 0.4292, 0.1594, 0.4762, 0.2009, 0.37, 0.2009, 0.417, 0.1594, 0.417, 0.1594, 0.37, 0.01155, 0.9437, 0.0538, 0.9437, 0.0538, 0.9514, 0.01155, 0.9514, 0.1552, 0.707, 0.1552, 0.7126, 0.1585, 0.714, 0.1585, 0.703, 0.2257, 0.37, 0.2257, 0.417, 0.2161, 0.417, 0.2161, 0.37, 0.02413, 0.707, 0.02413, 0.6566, 0.02011, 0.6538, 0.02011, 0.707, 0.304, 0.8285, 0.351, 0.8285, 0.351, 0.8579, 0.304, 0.8579, 0.03899, 0.6513, 0.03899, 0.707, 0.05559, 0.704, 0.05559, 0.6513, 0.02413, 0.707, 0.02413, 0.7149, 0.03899, 0.7126, 0.03899, 0.707, 0.2009, 0.4292, 0.2161, 0.4292, 0.2161, 0.4762, 0.2009, 0.4762, 0.2624, 0.8746, 0.2776, 0.8746, 0.2776, 0.9434, 0.2624, 0.9434, 0.1594, 0.37, 0.1594, 0.417, 0.1521, 0.417, 0.1521, 0.37, 0.1552, 0.7126, 0.1552, 0.7421, 0.1585, 0.7416, 0.1585, 0.714, 0.05245, 0.37, 0.05245, 0.417, 0.03585, 0.417, 0.03585, 0.37, 0.06905, 0.37, 0.06905, 0.417, 0.05245, 0.417, 0.05245, 0.37, 0.08565, 0.37, 0.08565, 0.417, 0.06905, 0.417, 0.06905, 0.37, 0.1023, 0.37, 0.1023, 0.417, 0.08565, 0.417, 0.08565, 0.37, 0.1189, 0.37, 0.1189, 0.417, 0.1023, 0.417, 0.1023, 0.37, 0.1355, 0.37, 0.1355, 0.417, 0.1189, 0.417, 0.1189, 0.37, 0.1521, 0.37, 0.1521, 0.417, 0.1355, 0.417, 0.1355, 0.37, 0.08879, 0.707, 0.08879, 0.7126, 0.1054, 0.7126, 0.1054, 0.707, 0.2161, 0.37, 0.2161, 0.417, 0.2009, 0.417, 0.2009, 0.37, 0.05559, 0.6513, 0.05559, 0.704, 0.07219, 0.704, 0.07219, 0.6513, 0.07219, 0.6513, 0.07219, 0.704, 0.08879, 0.707, 0.08879, 0.6513, 0.08879, 0.6513, 0.08879, 0.707, 0.1054, 0.707, 0.1054, 0.6513, 0.1054, 0.6513, 0.1054, 0.707, 0.122, 0.704, 0.122, 0.6513, 0.122, 0.6513, 0.122, 0.704, 0.1386, 0.704, 0.1386, 0.6513, 0.1386, 0.704, 0.1552, 0.707, 0.1552, 0.6513, 0.1386, 0.6513, 0.0538, 0.8959, 0.0538, 0.9437, 0.01155, 0.9437, 0.01155, 0.8959, 0.05559, 0.7156, 0.05559, 0.7421, 0.07219, 0.7421, 0.07219, 0.7156, 0.07219, 0.7156, 0.07219, 0.7421, 0.08879, 0.7421, 0.08879, 0.7126, 0.08879, 0.7126, 0.08879, 0.7421, 0.1054, 0.7421, 0.1054, 0.7126, 0.1054, 0.7126, 0.1054, 0.7421, 0.122, 0.7421, 0.122, 0.7156, 0.122, 0.7156, 0.122, 0.7421, 0.1386, 0.7421, 0.1386, 0.7156, 0.1386, 0.7156, 0.1386, 0.7421, 0.1552, 0.7421, 0.1552, 0.7126, 0.1594, 0.4292, 0.2009, 0.4292, 0.2009, 0.4762, 0.1594, 0.4762, 0.03899, 0.7126, 0.03899, 0.7421, 0.05559, 0.7421, 0.05559, 0.7156, 0.01697, 0.4762, 0.01697, 0.4292, 0.03585, 0.4292, 0.03585, 0.4762, 0.03585, 0.37, 0.03585, 0.417, 0.01697, 0.417, 0.01697, 0.37, 0.03585, 0.4762, 0.03585, 0.4292, 0.05245, 0.4292, 0.05245, 0.4762, 0.05245, 0.4762, 0.05245, 0.4292, 0.06905, 0.4292, 0.06905, 0.4762, 0.06905, 0.4762, 0.06905, 0.4292, 0.08565, 0.4292, 0.08565, 0.4762, 0.08565, 0.4762, 0.08565, 0.4292, 0.1023, 0.4292, 0.1023, 0.4762, 0.1023, 0.4762, 0.1023, 0.4292, 0.1189, 0.4292, 0.1189, 0.4762, 0.1189, 0.4762, 0.1189, 0.4292, 0.1355, 0.4292, 0.1355, 0.4762, 0.1585, 0.714, 0.1585, 0.7416, 0.1626, 0.745, 0.1626, 0.7156, 0.02413, 0.7149, 0.02413, 0.707, 0.02011, 0.707, 0.02011, 0.7156, 0.2248, 0.6395, 0.2248, 0.703, 0.2289, 0.707, 0.2289, 0.6392, 0.03899, 0.6472, 0.02011, 0.6538, 0.02413, 0.6566, 0.03899, 0.6513, 0.1552, 0.7462, 0.1626, 0.745, 0.1585, 0.7416, 0.1552, 0.7421, 0.02413, 0.6566, 0.02413, 0.707, 0.03899, 0.707, 0.03899, 0.6513, 0.204, 0.703, 0.1585, 0.703, 0.1626, 0.707, 0.204, 0.707, 0.2193, 0.6342, 0.2248, 0.6395, 0.2289, 0.6392, 0.2193, 0.63, 0.2193, 0.703, 0.204, 0.703, 0.204, 0.707, 0.2193, 0.707, 0.1626, 0.6513, 0.204, 0.6342, 0.204, 0.63, 0.1626, 0.6472, 0.204, 0.6342, 0.2193, 0.6342, 0.2193, 0.63, 0.204, 0.63, 0.2248, 0.703, 0.2193, 0.703, 0.2193, 0.707, 0.2289, 0.707, 0.1585, 0.703, 0.1585, 0.714, 0.1626, 0.7156, 0.1626, 0.707, 0.02413, 0.7401, 0.02413, 0.7149, 0.02011, 0.7156, 0.02011, 0.7436, 0.1626, 0.6472, 0.1552, 0.6472, 0.1552, 0.6513, 0.1626, 0.6513, 0.1552, 0.6472, 0.1386, 0.6472, 0.1386, 0.6513, 0.1552, 0.6513, 0.1386, 0.6472, 0.122, 0.6472, 0.122, 0.6513, 0.1386, 0.6513, 0.122, 0.6472, 0.1054, 0.6472, 0.1054, 0.6513, 0.122, 0.6513, 0.1054, 0.6472, 0.08879, 0.6472, 0.08879, 0.6513, 0.1054, 0.6513, 0.08879, 0.6472, 0.07219, 0.6472, 0.07219, 0.6513, 0.08879, 0.6513, 0.07219, 0.6472, 0.05559, 0.6472, 0.05559, 0.6513, 0.07219, 0.6513, 0.05559, 0.6472, 0.03899, 0.6472, 0.03899, 0.6513, 0.05559, 0.6513, 0.02011, 0.7436, 0.03899, 0.7462, 0.03899, 0.7421, 0.02413, 0.7401, 0.03899, 0.7462, 0.05559, 0.7462, 0.05559, 0.7421, 0.03899, 0.7421, 0.05559, 0.7462, 0.07219, 0.7462, 0.07219, 0.7421, 0.05559, 0.7421, 0.07219, 0.7462, 0.08879, 0.7462, 0.08879, 0.7421, 0.07219, 0.7421, 0.08879, 0.7462, 0.1054, 0.7462, 0.1054, 0.7421, 0.08879, 0.7421, 0.1054, 0.7462, 0.122, 0.7462, 0.122, 0.7421, 0.1054, 0.7421, 0.122, 0.7462, 0.1386, 0.7462, 0.1386, 0.7421, 0.122, 0.7421, 0.1386, 0.7462, 0.1552, 0.7462, 0.1552, 0.7421, 0.1386, 0.7421, 0.2161, 0.4292, 0.2257, 0.4292, 0.2257, 0.4762, 0.2161, 0.4762, 0.5767, 0.59, 0.5778, 0.586, 0.5922, 0.5332, 0.5994, 0.5068, 0.5947, 0.4945, 0.5787, 0.4823, 0.5535, 0.4823, 0.5454, 0.5114, 0.5356, 0.5417, 0.5119, 0.5947, 0.5015, 0.5983, 0.5015, 0.6182, 0.5833, 0.6182, 0.9833, 0.4781, 0.9605, 0.4781, 0.9605, 0.461, 0.9833, 0.461, 0.9833, 0.6116, 0.9605, 0.6116, 0.9605, 0.5901, 0.9833, 0.5901, 0.9605, 0.7385, 0.9605, 0.7138, 0.9833, 0.7138, 0.9833, 0.7385, 0.9833, 0.4875, 0.9605, 0.4875, 0.9605, 0.4781, 0.9833, 0.4781, 0.9605, 0.7138, 0.9605, 0.7102, 0.9833, 0.7102, 0.9833, 0.7138, 0.9833, 0.5371, 0.9605, 0.5371, 0.9605, 0.4875, 0.9833, 0.4875, 0.9605, 0.7102, 0.9605, 0.6634, 0.9833, 0.6634, 0.9833, 0.7102, 0.9833, 0.5642, 0.9605, 0.5642, 0.9605, 0.5371, 0.9833, 0.5371, 0.9605, 0.6634, 0.9605, 0.6401, 0.9833, 0.6401, 0.9833, 0.6634, 0.9833, 0.5901, 0.9605, 0.5901, 0.9605, 0.5642, 0.9833, 0.5642, 0.9605, 0.6401, 0.9605, 0.6288, 0.9833, 0.6288, 0.9833, 0.6401, 0.01578, 0.7366, 0.01578, 0.7428, 0.02129, 0.7428, 0.02129, 0.7366, 0.05118, 0.9719, 0.05118, 0.9758, 0.01417, 0.9758, 0.01417, 0.9719, 0.05118, 0.8874, 0.05118, 0.8924, 0.01417, 0.8924, 0.01417, 0.8874, 0.01578, 0.6549, 0.01578, 0.7366, 0.02129, 0.7366, 0.02129, 0.6549, 0.07416, 0.9771, 0.07416, 0.9832, 0.07032, 0.9788, 0.07032, 0.9771, 0.07967, 0.8954, 0.07967, 0.9771, 0.07416, 0.9771, 0.07416, 0.8954, 0.05118, 0.9857, 0.05118, 0.9891, 0.01417, 0.9891, 0.01417, 0.9857, 0.01194, 0.7366, 0.01194, 0.7383, 0.01578, 0.7428, 0.01578, 0.7366, 0.05118, 0.9807, 0.05118, 0.9857, 0.01417, 0.9857, 0.01417, 0.9807, 0.07416, 0.8954, 0.07416, 0.9771, 0.07032, 0.9771, 0.07032, 0.8954, 0.07967, 0.9771, 0.07967, 0.9832, 0.07416, 0.9832, 0.07416, 0.9771, 0.01194, 0.6549, 0.01194, 0.7366, 0.01578, 0.7366, 0.01578, 0.6549, 0.0694, 0.9765, 0.0694, 0.8966, 0.07032, 0.8954, 0.07032, 0.9771, 0.01417, 0.8969, 0.05118, 0.8969, 0.05045, 0.898, 0.0149, 0.898, 0.05118, 0.9719, 0.01417, 0.9719, 0.0149, 0.9698, 0.05045, 0.9698, 0.01194, 0.7366, 0.01194, 0.6549, 0.01102, 0.6561, 0.01102, 0.736, 0.0694, 0.9765, 0.07032, 0.9771, 0.07032, 0.9788, 0.01194, 0.7383, 0.01194, 0.7366, 0.01102, 0.736, 0.05045, 0.898, 0.05045, 0.9698, 0.0149, 0.9698, 0.0149, 0.898, 0.05335, 0.8251, 0.03496, 0.8251, 0.03494, 0.7888, 0.037, 0.7888, 0.03701, 0.805, 0.06192, 0.805, 0.06611, 0.7968, 0.06607, 0.7887, 0.07055, 0.7887, 0.09831, 0.7723, 0.09832, 0.7888, 0.1004, 0.7888, 0.1295, 0.7887, 0.1339, 0.7887, 0.134, 0.7723, 0.0881, 0.8255, 0.0881, 0.8392, 0.08239, 0.8392, 0.08239, 0.8255, 0.1339, 0.7887, 0.1167, 0.8251, 0.1191, 0.8252, 0.1363, 0.7888, 0.09835, 0.8251, 0.09831, 0.8388, 0.1166, 0.8389, 0.1167, 0.8251, 0.0881, 0.7723, 0.0881, 0.7889, 0.08239, 0.7889, 0.08239, 0.7723, 0.03492, 0.7723, 0.07061, 0.7723, 0.07055, 0.7887, 0.06607, 0.7887, 0.037, 0.7888, 0.03494, 0.7888, 0.09835, 0.8251, 0.09832, 0.7888, 0.09608, 0.7888, 0.09611, 0.8251, 0.02526, 0.7723, 0.02526, 0.7888, 0.01958, 0.7888, 0.01958, 0.7723, 0.01958, 0.8251, 0.02526, 0.8251, 0.02526, 0.8388, 0.01958, 0.8388, 0.03496, 0.8251, 0.05335, 0.8251, 0.05324, 0.8389, 0.03492, 0.8388, 0.1144, 0.7579, 0.1225, 0.7579, 0.1225, 0.7651, 0.1144, 0.7651, 0.03492, 0.7579, 0.06406, 0.7579, 0.06406, 0.7651, 0.03492, 0.7651, 0.06406, 0.7579, 0.08032, 0.7579, 0.08032, 0.7651, 0.06406, 0.7651, 0.03268, 0.8523, 0.03268, 0.8466, 0.0348, 0.8459, 0.05311, 0.8459, 0.05533, 0.8466, 0.05533, 0.8523, 0.05311, 0.853, 0.0348, 0.853, 0.08032, 0.7579, 0.1052, 0.7579, 0.1052, 0.7651, 0.08032, 0.7651, 0.1052, 0.7579, 0.1144, 0.7579, 0.1144, 0.7651, 0.1052, 0.7651, 0.1167, 0.8251, 0.1166, 0.8389, 0.119, 0.8389, 0.1191, 0.8252, 0.09832, 0.7888, 0.09831, 0.7723, 0.09607, 0.7723, 0.09608, 0.7888, 0.07292, 0.7888, 0.05571, 0.8252, 0.05335, 0.8251, 0.07055, 0.7887, 0.09831, 0.8388, 0.09835, 0.8251, 0.09611, 0.8251, 0.09607, 0.8388, 0.01958, 0.8251, 0.01958, 0.7888, 0.02526, 0.7888, 0.02526, 0.8251, 0.05571, 0.8252, 0.05558, 0.8389, 0.05324, 0.8389, 0.05335, 0.8251, 0.0327, 0.7888, 0.03268, 0.7723, 0.03492, 0.7723, 0.03494, 0.7888, 0.03272, 0.8251, 0.0327, 0.7888, 0.03494, 0.7888, 0.03496, 0.8251, 0.03268, 0.8388, 0.03272, 0.8251, 0.03496, 0.8251, 0.03492, 0.8388, 0.09832, 0.7888, 0.09835, 0.8251, 0.1167, 0.8251, 0.1339, 0.7887, 0.1295, 0.7887, 0.1295, 0.7968, 0.1253, 0.805, 0.1004, 0.805, 0.1004, 0.7888, 0.07298, 0.7723, 0.07292, 0.7888, 0.07055, 0.7887, 0.07061, 0.7723, 0.475, 0.7641, 0.475, 0.7827, 0.4686, 0.7827, 0.4686, 0.7641, 0.3857, 0.7858, 0.3857, 0.7795, 0.3932, 0.7795, 0.3932, 0.7858, 0.3661, 0.772, 0.3737, 0.772, 0.3737, 0.7507, 0.3661, 0.7507, 0.3857, 0.7795, 0.3857, 0.7576, 0.3932, 0.7576, 0.3932, 0.7795, 0.3737, 0.8259, 0.3661, 0.8259, 0.3661, 0.8338, 0.3737, 0.8338, 0.3857, 0.8287, 0.3932, 0.8287, 0.3932, 0.8349, 0.3857, 0.8349, 0.3857, 0.8349, 0.3932, 0.8349, 0.3932, 0.8653, 0.3857, 0.8653, 0.3661, 0.8338, 0.3661, 0.8661, 0.3737, 0.8661, 0.3737, 0.8338, 0.4826, 0.8736, 0.4826, 0.83, 0.4866, 0.8326, 0.4866, 0.8735, 0.4826, 0.83, 0.4899, 0.8223, 0.492, 0.8262, 0.4866, 0.8326, 0.4899, 0.8223, 0.5517, 0.8223, 0.5497, 0.8262, 0.492, 0.8262, 0.5006, 0.5896, 0.4934, 0.5818, 0.4913, 0.5857, 0.4967, 0.5921, 0.5006, 0.6183, 0.5006, 0.5896, 0.4967, 0.5921, 0.4967, 0.6217, 0.559, 0.83, 0.559, 0.8587, 0.5551, 0.8621, 0.5551, 0.8326, 0.6886, 0.2482, 0.3739, 0.2482, 0.3739, 0.2323, 0.6886, 0.2323, 0.6886, 0.2323, 0.3739, 0.2323, 0.3739, 0.217, 0.6886, 0.217, 0.6886, 0.3417, 0.3739, 0.3417, 0.3739, 0.3264, 0.6886, 0.3264, 0.6886, 0.3264, 0.3739, 0.3264, 0.3739, 0.3105, 0.6886, 0.3105, 0.6886, 0.3105, 0.3739, 0.3105, 0.3739, 0.2947, 0.6886, 0.2947, 0.6886, 0.2947, 0.3739, 0.2947, 0.3739, 0.2794, 0.6886, 0.2794, 0.5211, 0.1541, 0.5369, 0.1547, 0.5482, 0.1659, 0.5482, 0.1812, 0.5369, 0.1916, 0.5211, 0.191, 0.5099, 0.1797, 0.5099, 0.1645, 0.6886, 0.2794, 0.3739, 0.2794, 0.3739, 0.2641, 0.6886, 0.2641, 0.6886, 0.2641, 0.3739, 0.2641, 0.3739, 0.2482, 0.6886, 0.2482, 0.7351, 0.05989, 0.5042, 0.05989, 0.5042, 0.04401, 0.7351, 0.04401, 0.4869, 0.04363, 0.4869, 0.05892, 0.4816, 0.06084, 0.4816, 0.0413, 0.7351, 0.07518, 0.5042, 0.07518, 0.5042, 0.05989, 0.7351, 0.05989, 0.4869, 0.1233, 0.4869, 0.1386, 0.4816, 0.1405, 0.4816, 0.121, 0.7351, 0.09047, 0.5042, 0.09047, 0.5042, 0.07518, 0.7351, 0.07518, 0.3751, 0.1984, 0.3751, 0.1831, 0.3804, 0.1811, 0.3804, 0.2007, 0.7351, 0.1063, 0.5042, 0.1063, 0.5042, 0.09047, 0.7351, 0.09047, 0.3751, 0.1187, 0.3751, 0.1034, 0.3804, 0.1015, 0.3804, 0.121, 0.7351, 0.1222, 0.5042, 0.1222, 0.5042, 0.1063, 0.7351, 0.1063, 0.4869, 0.1831, 0.4869, 0.1984, 0.4816, 0.2007, 0.4816, 0.1811, 0.4869, 0.1034, 0.4869, 0.1187, 0.4816, 0.121, 0.4816, 0.1015, 0.3753, 0.1787, 0.3753, 0.1629, 0.3804, 0.1608, 0.3804, 0.1811, 0.7351, 0.04401, 0.5042, 0.04401, 0.5042, 0.02813, 0.7351, 0.02813, 0.3753, 0.09904, 0.3753, 0.08316, 0.3804, 0.08115, 0.3804, 0.1015, 0.4816, 0.1015, 0.3804, 0.1015, 0.3804, 0.08115, 0.4816, 0.08115, 0.4816, 0.121, 0.3804, 0.121, 0.3804, 0.1015, 0.4816, 0.1015, 0.4816, 0.1405, 0.3804, 0.1405, 0.3804, 0.121, 0.4816, 0.121, 0.4816, 0.1608, 0.3804, 0.1608, 0.3804, 0.1405, 0.4816, 0.1405, 0.4816, 0.1811, 0.3804, 0.1811, 0.3804, 0.1608, 0.4816, 0.1608, 0.4816, 0.2007, 0.3804, 0.2007, 0.3804, 0.1811, 0.4816, 0.1811, 0.4816, 0.06084, 0.3804, 0.06084, 0.3804, 0.0413, 0.4816, 0.0413, 0.4816, 0.08115, 0.3804, 0.08115, 0.3804, 0.06084, 0.4816, 0.06084, 0.3751, 0.1386, 0.3751, 0.1233, 0.3804, 0.121, 0.3804, 0.1405, 0.3751, 0.05892, 0.3751, 0.04363, 0.3804, 0.0413, 0.3804, 0.06084, 0.4867, 0.1429, 0.4867, 0.1588, 0.4816, 0.1608, 0.4816, 0.1405, 0.4867, 0.06325, 0.4867, 0.07913, 0.4816, 0.08115, 0.4816, 0.06084, 0.3753, 0.1588, 0.3753, 0.1429, 0.3804, 0.1405, 0.3804, 0.1608, 0.4867, 0.08316, 0.4867, 0.09904, 0.4816, 0.1015, 0.4816, 0.08115, 0.3753, 0.07913, 0.3753, 0.06325, 0.3804, 0.06084, 0.3804, 0.08115, 0.4867, 0.1629, 0.4867, 0.1787, 0.4816, 0.1811, 0.4816, 0.1608, 0.9916, 0.2017, 0.7026, 0.2017, 0.7026, 0.1782, 0.9916, 0.1782, 0.9916, 0.1782, 0.7026, 0.1782, 0.7026, 0.1548, 0.9916, 0.1548, 0.9916, 0.3424, 0.7026, 0.3424, 0.7026, 0.319, 0.9916, 0.319, 0.9916, 0.319, 0.7026, 0.319, 0.7026, 0.2955, 0.9916, 0.2955, 0.9916, 0.2955, 0.7026, 0.2955, 0.7026, 0.2721, 0.9916, 0.2721, 0.8832, 0.1376, 0.8832, 0.09069, 0.8714, 0.09069, 0.8714, 0.1376, 0.9916, 0.2721, 0.7026, 0.2721, 0.7026, 0.2486, 0.9916, 0.2486, 0.6096, 0.1668, 0.6096, 0.1852, 0.5966, 0.1982, 0.5782, 0.1982, 0.5652, 0.1852, 0.5652, 0.1668, 0.5782, 0.1537, 0.5966, 0.1537, 0.9916, 0.2486, 0.7026, 0.2486, 0.7026, 0.2251, 0.9916, 0.2251, 0.9916, 0.2251, 0.7026, 0.2251, 0.7026, 0.2017, 0.9916, 0.2017, 0.939, 0.1376, 0.9515, 0.1376, 0.9476, 0.09085, 0.9002, 0.09085, 0.7987, 0.1251, 0.7987, 0.1376, 0.7869, 0.1376, 0.7869, 0.1251, 0.807, 0.09085, 0.8544, 0.09085, 0.8582, 0.1376, 0.8458, 0.1376, 0.1043, 0.5653, 0.1043, 0.5852, 0.0617, 0.5852, 0.06547, 0.5653, 0.517, 0.5119, 0.01484, 0.5117, 0.0149, 0.5029, 0.517, 0.5032, 0.118, 0.5653, 0.118, 0.5852, 0.1115, 0.5852, 0.1115, 0.5653, 0.8869, 0.03947, 0.8869, 0.02098, 0.924, 0.02098, 0.924, 0.03947, 0.5167, 0.5557, 0.01456, 0.5555, 0.01462, 0.5468, 0.5167, 0.547, 0.1292, 0.5653, 0.1255, 0.5852, 0.168, 0.5852, 0.168, 0.5653, 0.8247, 0.02098, 0.8247, 0.03947, 0.8165, 0.03947, 0.8165, 0.02098, 0.5167, 0.547, 0.01462, 0.5468, 0.01467, 0.538, 0.5168, 0.5382, 0.8667, 0.02098, 0.8667, 0.03947, 0.8296, 0.03947, 0.8296, 0.02098, 0.5168, 0.5382, 0.01467, 0.538, 0.01473, 0.5292, 0.5169, 0.5294, 0.02969, 0.5816, 0.02207, 0.5859, 0.01451, 0.5815, 0.01456, 0.5728, 0.02218, 0.5684, 0.02974, 0.5728, 0.8812, 0.02098, 0.8812, 0.03947, 0.8731, 0.03947, 0.8731, 0.02098, 0.5169, 0.5294, 0.01473, 0.5292, 0.01479, 0.5205, 0.5169, 0.5207, 0.05486, 0.565, 0.05486, 0.5852, 0.04839, 0.5852, 0.04839, 0.565, 0.5169, 0.5207, 0.01479, 0.5205, 0.01484, 0.5117, 0.517, 0.5119, 0.7812, 0.8295, 0.9638, 0.7647, 0.98, 0.8884, 0.7892, 0.9123, 0.7555, 0.8386, 0.7812, 0.8295, 0.7892, 0.9123, 0.7635, 0.902, 0.9833, 0.6288, 0.9605, 0.6288, 0.9605, 0.6116, 0.9833, 0.6116, 0.226, 0.9465, 0.229, 0.9475, 0.229, 0.9687, 0.226, 0.9711, 0.2849, 0.8827, 0.2904, 0.883, 0.229, 0.9475, 0.226, 0.9465, 0.651, 0.9355, 0.6562, 0.9353, 0.6214, 0.9695, 0.6149, 0.9694, 0.3733, 0.8811, 0.5463, 0.8762, 0.5323, 0.9331, 0.5308, 0.9389, 0.3274, 0.9447, 0.3494, 0.9143, 0.4127, 0.9116, 0.4127, 0.8909, 0.3646, 0.8932, 0.3274, 0.9447, 0.5308, 0.9389, 0.5085, 0.9693, 0.3274, 0.9693, 0.2765, 0.9461, 0.3042, 0.9453, 0.3042, 0.9693, 0.2765, 0.9817, 0.3537, 0.8816, 0.3733, 0.8811, 0.3646, 0.8932, 0.344, 0.8941, 0.2414, 0.9471, 0.2765, 0.9461, 0.2765, 0.9817, 0.2414, 0.9817, 0.3302, 0.8823, 0.3537, 0.8816, 0.344, 0.8941, 0.3193, 0.8953, 0.2363, 0.9473, 0.2414, 0.9471, 0.2414, 0.9817, 0.2363, 0.9693, 0.3005, 0.8831, 0.3302, 0.8823, 0.3193, 0.8953, 0.306, 0.896, 0.306, 0.9108, 0.2765, 0.9461, 0.2414, 0.9471, 0.229, 0.9475, 0.2363, 0.9473, 0.2363, 0.9693, 0.229, 0.9687, 0.2962, 0.8832, 0.3005, 0.8831, 0.2414, 0.9471, 0.2363, 0.9473, 0.2904, 0.883, 0.2962, 0.8832, 0.2363, 0.9473, 0.229, 0.9475, 0.6486, 0.9355, 0.651, 0.9355, 0.6149, 0.9694, 0.6129, 0.9693, 0.5914, 0.9372, 0.6486, 0.9355, 0.6129, 0.9693, 0.5622, 0.9693, 0.3042, 0.9453, 0.3274, 0.9447, 0.3274, 0.9693, 0.3042, 0.9693, 0.5463, 0.8762, 0.5562, 0.8636, 0.5362, 0.9319, 0.5323, 0.9331, 0.5323, 0.9331, 0.5362, 0.9319, 0.5342, 0.9388, 0.5308, 0.9389, 0.5308, 0.9389, 0.5342, 0.9388, 0.5115, 0.9693, 0.5085, 0.9693, 0.5362, 0.9319, 0.5923, 0.9304, 0.5914, 0.9372, 0.5342, 0.9388, 0.5342, 0.9388, 0.5914, 0.9372, 0.5622, 0.9693, 0.5115, 0.9693, 0.5562, 0.8636, 0.6013, 0.8636, 0.5923, 0.9304, 0.5362, 0.9319, 0.961, 0.9788, 0.961, 0.9739, 0.9896, 0.9739, 0.9896, 0.9788, 0.7323, 0.9788, 0.7323, 0.9739, 0.7667, 0.9739, 0.7667, 0.9788, 0.7851, 0.9788, 0.7851, 0.9739, 0.8057, 0.9739, 0.8057, 0.9788, 0.3277, 0.9152, 0.3042, 0.9453, 0.2765, 0.9461, 0.306, 0.9108, 0.306, 0.9161, 0.637, 0.9788, 0.637, 0.9739, 0.7037, 0.9739, 0.7037, 0.9788, 0.3494, 0.9143, 0.3274, 0.9447, 0.3042, 0.9453, 0.3277, 0.9152, 0.3193, 0.8953, 0.306, 0.9108, 0.306, 0.896, 0.3494, 0.9143, 0.3646, 0.8932, 0.4127, 0.8909, 0.4127, 0.9116, 0.344, 0.8941, 0.3277, 0.9152, 0.306, 0.9161, 0.306, 0.9108, 0.3193, 0.8953, 0.3646, 0.8932, 0.3494, 0.9143, 0.3277, 0.9152, 0.344, 0.8941, 0.7667, 0.9788, 0.7667, 0.9739, 0.7851, 0.9739, 0.7851, 0.9788, 0.843, 0.9788, 0.843, 0.9739, 0.8731, 0.9739, 0.8731, 0.9788, 0.8129, 0.9788, 0.8129, 0.9739, 0.843, 0.9739, 0.843, 0.9788, 0.8731, 0.9788, 0.8731, 0.9739, 0.961, 0.9739, 0.961, 0.9788, 0.7037, 0.9788, 0.7037, 0.9739, 0.7323, 0.9739, 0.7323, 0.9788, 0.8057, 0.9788, 0.8057, 0.9739, 0.8129, 0.9739, 0.8129, 0.9788, 0.6426, 0.8586, 0.6473, 0.8622, 0.6438, 0.8636, 0.9638, 0.7647, 0.9669, 0.7597, 0.9841, 0.8918, 0.98, 0.8884, 0.7812, 0.8295, 0.7809, 0.8257, 0.9669, 0.7597, 0.9638, 0.7647, 0.7555, 0.8386, 0.7551, 0.8348, 0.7809, 0.8257, 0.7812, 0.8295, 0.98, 0.8884, 0.9841, 0.8918, 0.7896, 0.9162, 0.7892, 0.9123, 0.7892, 0.9123, 0.7896, 0.9162, 0.7639, 0.9059, 0.7635, 0.902, 0.7635, 0.902, 0.7639, 0.9059, 0.6659, 0.9244, 0.6654, 0.9205, 0.661, 0.9267, 0.6646, 0.9286, 0.661, 0.9351, 0.6562, 0.9353, 0.2944, 0.8788, 0.2904, 0.883, 0.2849, 0.8827, 0.2843, 0.879, 0.6109, 0.9732, 0.6149, 0.9694, 0.6214, 0.9695, 0.6222, 0.9732, 0.226, 0.9711, 0.2218, 0.9843, 0.2218, 0.9467, 0.226, 0.9465, 0.5474, 0.8717, 0.5463, 0.8762, 0.3733, 0.8811, 0.3766, 0.8765, 0.3042, 0.9732, 0.3042, 0.9693, 0.3274, 0.9693, 0.3274, 0.9732, 0.3766, 0.8765, 0.3733, 0.8811, 0.3537, 0.8816, 0.3572, 0.8771, 0.2765, 0.9855, 0.2765, 0.9817, 0.3042, 0.9693, 0.3042, 0.9732, 0.3572, 0.8771, 0.3537, 0.8816, 0.3302, 0.8823, 0.3341, 0.8777, 0.2414, 0.9855, 0.2414, 0.9817, 0.2765, 0.9817, 0.2765, 0.9855, 0.3341, 0.8777, 0.3302, 0.8823, 0.3005, 0.8831, 0.3047, 0.8785, 0.2363, 0.9732, 0.2363, 0.9693, 0.2414, 0.9817, 0.2414, 0.9855, 0.3047, 0.8785, 0.3005, 0.8831, 0.2962, 0.8832, 0.3004, 0.8787, 0.229, 0.9732, 0.229, 0.9687, 0.2363, 0.9693, 0.2363, 0.9732, 0.3004, 0.8787, 0.2962, 0.8832, 0.2904, 0.883, 0.2944, 0.8788, 0.2218, 0.9843, 0.226, 0.9711, 0.229, 0.9687, 0.229, 0.9732, 0.6088, 0.9732, 0.6129, 0.9693, 0.6149, 0.9694, 0.6109, 0.9732, 0.5587, 0.9732, 0.5622, 0.9693, 0.6129, 0.9693, 0.6088, 0.9732, 0.5576, 0.8586, 0.5562, 0.8636, 0.5463, 0.8762, 0.5474, 0.8717, 0.3274, 0.9732, 0.3274, 0.9693, 0.5085, 0.9693, 0.5056, 0.9732, 0.5056, 0.9732, 0.5085, 0.9693, 0.5115, 0.9693, 0.5086, 0.9732, 0.6483, 0.8657, 0.6455, 0.8695, 0.6438, 0.8636, 0.6473, 0.8622, 0.602, 0.8586, 0.6013, 0.8636, 0.5562, 0.8636, 0.5576, 0.8586, 0.5086, 0.9732, 0.5115, 0.9693, 0.5622, 0.9693, 0.5587, 0.9732, 0.6426, 0.8586, 0.6438, 0.8636, 0.6013, 0.8636, 0.602, 0.8586, 0.6562, 0.9353, 0.661, 0.9351, 0.6222, 0.9732, 0.6214, 0.9695, 0.6591, 0.8654, 0.6599, 0.8691, 0.6455, 0.8695, 0.6483, 0.8657, 0.6646, 0.9286, 0.661, 0.9267, 0.6612, 0.9213, 0.6659, 0.9244, 0.6599, 0.8691, 0.7555, 0.8386, 0.7635, 0.902, 0.6654, 0.9205, 0.6612, 0.9213, 0.661, 0.9267, 0.6562, 0.9353, 0.651, 0.9355, 0.6486, 0.9355, 0.5914, 0.9372, 0.5923, 0.9304, 0.6013, 0.8636, 0.6438, 0.8636, 0.6455, 0.8695, 0.6599, 0.8691, 0.6654, 0.9205, 0.6659, 0.9244, 0.6612, 0.9213, 0.6654, 0.9205, 0.08251, 0.9554, 0.09737, 0.9531, 0.09737, 0.9826, 0.08251, 0.9805, 0.2776, 0.8746, 0.2832, 0.88, 0.2832, 0.9434, 0.2776, 0.9434, 0.2136, 0.8918, 0.2209, 0.8918, 0.2169, 0.9434, 0.2136, 0.9474, 0.2209, 0.8918, 0.2624, 0.8746, 0.2624, 0.9434, 0.2169, 0.9434, 0.2136, 0.9474, 0.2169, 0.9434, 0.2169, 0.9544, 0.2136, 0.9531, 0.08251, 0.9474, 0.07849, 0.9474, 0.07849, 0.8943, 0.08251, 0.897, 0.09737, 0.8918, 0.114, 0.8918, 0.114, 0.9445, 0.09737, 0.9474, 0.08251, 0.9474, 0.09737, 0.9474, 0.09737, 0.9531, 0.08251, 0.9554, 0.2136, 0.9531, 0.2169, 0.9544, 0.2169, 0.9821, 0.2136, 0.9826, 0.1883, 0.8175, 0.1883, 0.8316, 0.1473, 0.8316, 0.1473, 0.8175, 0.2378, 0.8455, 0.2378, 0.8596, 0.1968, 0.8596, 0.1968, 0.8455, 0.1883, 0.8455, 0.1883, 0.8596, 0.1473, 0.8596, 0.1473, 0.8455, 0.1472, 0.9474, 0.1638, 0.9474, 0.1638, 0.9531, 0.1472, 0.9531, 0.2378, 0.8175, 0.2378, 0.8316, 0.1968, 0.8316, 0.1968, 0.8175, 0.2378, 0.7658, 0.2378, 0.7706, 0.1968, 0.7706, 0.1968, 0.7658, 0.1883, 0.7706, 0.1883, 0.7847, 0.1473, 0.7847, 0.1473, 0.7706, 0.114, 0.8918, 0.1306, 0.8918, 0.1306, 0.9445, 0.114, 0.9445, 0.1306, 0.8918, 0.1472, 0.8918, 0.1472, 0.9474, 0.1306, 0.9445, 0.1472, 0.8918, 0.1638, 0.8918, 0.1638, 0.9474, 0.1472, 0.9474, 0.1638, 0.8918, 0.1804, 0.8918, 0.1804, 0.9445, 0.1638, 0.9474, 0.1804, 0.8918, 0.197, 0.8918, 0.197, 0.9445, 0.1804, 0.9445, 0.2136, 0.9474, 0.197, 0.9445, 0.197, 0.8918, 0.2136, 0.8918, 0.114, 0.956, 0.1306, 0.956, 0.1306, 0.9826, 0.114, 0.9826, 0.1306, 0.956, 0.1472, 0.9531, 0.1472, 0.9826, 0.1306, 0.9826, 0.1472, 0.9531, 0.1638, 0.9531, 0.1638, 0.9826, 0.1472, 0.9826, 0.1638, 0.9531, 0.1804, 0.956, 0.1804, 0.9826, 0.1638, 0.9826, 0.1804, 0.956, 0.197, 0.956, 0.197, 0.9826, 0.1804, 0.9826, 0.197, 0.956, 0.2136, 0.9531, 0.2136, 0.9826, 0.197, 0.9826, 0.09737, 0.9531, 0.114, 0.956, 0.114, 0.9826, 0.09737, 0.9826, 0.2378, 0.8316, 0.2378, 0.8455, 0.1968, 0.8455, 0.1968, 0.8316, 0.1883, 0.7986, 0.1883, 0.8127, 0.1473, 0.8127, 0.1473, 0.7986, 0.2378, 0.7986, 0.2378, 0.8127, 0.1968, 0.8127, 0.1968, 0.7986, 0.1883, 0.7847, 0.1883, 0.7986, 0.1473, 0.7986, 0.1473, 0.7847, 0.2378, 0.8127, 0.2378, 0.8175, 0.1968, 0.8175, 0.1968, 0.8127, 0.1883, 0.8127, 0.1883, 0.8175, 0.1473, 0.8175, 0.1473, 0.8127, 0.2378, 0.7847, 0.2378, 0.7986, 0.1968, 0.7986, 0.1968, 0.7847, 0.2378, 0.7706, 0.2378, 0.7847, 0.1968, 0.7847, 0.1968, 0.7706, 0.1883, 0.7658, 0.1883, 0.7706, 0.1473, 0.7706, 0.1473, 0.7658, 0.1883, 0.8316, 0.1883, 0.8455, 0.1473, 0.8455, 0.1473, 0.8316, 0.2169, 0.9544, 0.2209, 0.956, 0.2209, 0.9854, 0.2169, 0.9821, 0.08251, 0.9554, 0.07849, 0.956, 0.07849, 0.9474, 0.08251, 0.9474, 0.2832, 0.88, 0.2872, 0.8796, 0.2872, 0.9474, 0.2832, 0.9434, 0.09737, 0.8876, 0.09737, 0.8918, 0.08251, 0.897, 0.07849, 0.8943, 0.2136, 0.9866, 0.2136, 0.9826, 0.2169, 0.9821, 0.2209, 0.9854, 0.08251, 0.897, 0.09737, 0.8918, 0.09737, 0.9474, 0.08251, 0.9474, 0.2624, 0.9434, 0.2624, 0.9474, 0.2209, 0.9474, 0.2169, 0.9434, 0.2776, 0.8746, 0.2776, 0.8705, 0.2872, 0.8796, 0.2832, 0.88, 0.2776, 0.9434, 0.2776, 0.9474, 0.2624, 0.9474, 0.2624, 0.9434, 0.2209, 0.8918, 0.2209, 0.8876, 0.2624, 0.8705, 0.2624, 0.8746, 0.2624, 0.8746, 0.2624, 0.8705, 0.2776, 0.8705, 0.2776, 0.8746, 0.2832, 0.9434, 0.2872, 0.9474, 0.2776, 0.9474, 0.2776, 0.9434, 0.2169, 0.9434, 0.2209, 0.9474, 0.2209, 0.956, 0.2169, 0.9544, 0.08251, 0.9805, 0.07849, 0.984, 0.07849, 0.956, 0.08251, 0.9554, 0.2209, 0.8876, 0.2209, 0.8918, 0.2136, 0.8918, 0.2136, 0.8876, 0.2136, 0.8876, 0.2136, 0.8918, 0.197, 0.8918, 0.197, 0.8876, 0.197, 0.8876, 0.197, 0.8918, 0.1804, 0.8918, 0.1804, 0.8876, 0.1804, 0.8876, 0.1804, 0.8918, 0.1638, 0.8918, 0.1638, 0.8876, 0.1638, 0.8876, 0.1638, 0.8918, 0.1472, 0.8918, 0.1472, 0.8876, 0.1472, 0.8876, 0.1472, 0.8918, 0.1306, 0.8918, 0.1306, 0.8876, 0.1306, 0.8876, 0.1306, 0.8918, 0.114, 0.8918, 0.114, 0.8876, 0.114, 0.8876, 0.114, 0.8918, 0.09737, 0.8918, 0.09737, 0.8876, 0.07849, 0.984, 0.08251, 0.9805, 0.09737, 0.9826, 0.09737, 0.9866, 0.09737, 0.9866, 0.09737, 0.9826, 0.114, 0.9826, 0.114, 0.9866, 0.114, 0.9866, 0.114, 0.9826, 0.1306, 0.9826, 0.1306, 0.9866, 0.1306, 0.9866, 0.1306, 0.9826, 0.1472, 0.9826, 0.1472, 0.9866, 0.1472, 0.9866, 0.1472, 0.9826, 0.1638, 0.9826, 0.1638, 0.9866, 0.1638, 0.9866, 0.1638, 0.9826, 0.1804, 0.9826, 0.1804, 0.9866, 0.1804, 0.9866, 0.1804, 0.9826, 0.197, 0.9826, 0.197, 0.9866, 0.197, 0.9866, 0.197, 0.9826, 0.2136, 0.9826, 0.2136, 0.9866, 0.6351, 0.8305, 0.6417, 0.8586, 0.5599, 0.8586, 0.5599, 0.8387, 0.5703, 0.8351, 0.594, 0.7821, 0.6038, 0.7519, 0.6119, 0.7228, 0.6371, 0.7228, 0.6531, 0.735, 0.6578, 0.7473, 0.6506, 0.7737, 0.6361, 0.8265, 0.0881, 0.7889, 0.0881, 0.8255, 0.08239, 0.8255, 0.08239, 0.7889, 0.1364, 0.7723, 0.134, 0.7723, 0.1339, 0.7887, 0.1363, 0.7888, 0.475, 0.7929, 0.475, 0.8222, 0.4686, 0.8222, 0.4686, 0.7929, 0.475, 0.7929, 0.4686, 0.7929, 0.4686, 0.7827, 0.475, 0.7827, 0.3661, 0.8259, 0.3737, 0.8259, 0.3737, 0.7799, 0.3661, 0.7799, 0.3857, 0.7858, 0.3932, 0.7858, 0.3932, 0.8287, 0.3857, 0.8287, 0.4243, 0.5896, 0.4243, 0.6331, 0.4282, 0.633, 0.4282, 0.5921, 0.3661, 0.7799, 0.3737, 0.7799, 0.3737, 0.772, 0.3661, 0.772, 0.4316, 0.5818, 0.4243, 0.5896, 0.4282, 0.5921, 0.4336, 0.5857, 0.5517, 0.8223, 0.559, 0.83, 0.5551, 0.8326, 0.5497, 0.8262, 0.4934, 0.5818, 0.4316, 0.5818, 0.4336, 0.5857, 0.4913, 0.5857, 0.7351, 0.01285, 0.7351, 0.02813, 0.5042, 0.02813, 0.5042, 0.01285, 0.7351, 0.1222, 0.7351, 0.1375, 0.5042, 0.1375, 0.5042, 0.1222, 0.6015, 0.6286, 0.6972, 0.5981, 0.6967, 0.5944, 0.6007, 0.625, 0.7987, 0.1251, 0.7869, 0.1251, 0.7869, 0.06441, 0.7987, 0.06441, 0.204, 0.6342, 0.204, 0.703, 0.2193, 0.703, 0.2193, 0.6342, 0.304, 0.8199, 0.351, 0.8199, 0.351, 0.8285, 0.304, 0.8285, 0.4577, 0.8744, 0.4577, 0.8455, 0.4644, 0.8379, 0.4827, 0.8379, 0.4827, 0.8736, 0.3994, 0.6339, 0.4243, 0.6331, 0.4243, 0.5974, 0.406, 0.5974, 0.3994, 0.605, 0.7281, 0.4369, 0.9226, 0.4369, 0.9226, 0.4686, 0.7281, 0.4686])
me_cube_009.materials.append(mat_potato_ak_base)
me_cube_009.materials.append(mat_potato_ak_secondary)
me_cube_009.use_remesh_preserve_volume = False
me_cube_009.use_remesh_preserve_attributes = False
me_cube_009.use_mirror_vertex_groups = False
me_cube_009.update()
me_cube_008 = bpy.data.meshes.new('Cube.008')
me_cube_008.from_pydata([(-0.007407, -0.002496, 0.01535), (-0.007407, -0.002496, 0.005999), (-0.007407, 0.002496, 0.005999), (-0.007407, 0.002496, 0.01535), (0.005541, -0.002496, 0.01535), (0.005541, 0.002496, 0.01535), (-0.003725, -0.002496, -0.0185), (-0.003725, 0.002496, -0.0185), (0.005541, -0.002496, -0.0185), (0.005541, 0.002496, -0.0185), (-0.003725, -0.002496, -0.002842), (-0.003725, 0.002496, -0.002842)], [], [(5, 4, 8, 9), (1, 2, 11, 10), (10, 11, 7, 6), (2, 3, 5, 9, 7, 11), (7, 9, 8, 6), (0, 1, 10, 6, 8, 4), (1, 0, 3, 2)])
_uv = me_cube_008.uv_layers.new(name='UVMap')
_uv.uv.foreach_set('vector', [0.4908, 0.7844, 0.4941, 0.7844, 0.4941, 0.8068, 0.4908, 0.8068, 0.5276, 0.8006, 0.5243, 0.8006, 0.5243, 0.7943, 0.5276, 0.7943, 0.5276, 0.7943, 0.5243, 0.7943, 0.5243, 0.7839, 0.5276, 0.7839, 0.5073, 0.8006, 0.5073, 0.8068, 0.4987, 0.8068, 0.4987, 0.7844, 0.5048, 0.7844, 0.5048, 0.7948, 0.5048, 0.7797, 0.4987, 0.7797, 0.4987, 0.7764, 0.5048, 0.7764, 0.5202, 0.8068, 0.5202, 0.8006, 0.5178, 0.7948, 0.5178, 0.7844, 0.5116, 0.7844, 0.5116, 0.8068, 0.5276, 0.8006, 0.5276, 0.8068, 0.5243, 0.8068, 0.5243, 0.8006])
me_cube_008.materials.append(mat_potato_ak_base)
me_cube_008.materials.append(mat_potato_ak_secondary)
me_cube_008.use_remesh_preserve_volume = False
me_cube_008.use_remesh_preserve_attributes = False
me_cube_008.use_mirror_vertex_groups = False
me_cube_008.update()
me_cube_002 = bpy.data.meshes.new('Cube.002')
me_cube_002.from_pydata([(-0.0132, -0.00389, 0.002239), (-0.0132, 0.00389, 0.002239), (0.01432, -0.00389, -0.006287), (0.01584, -0.00389, 0.002239), (0.01432, 0.00389, -0.006287), (0.01584, 0.00389, 0.002239), (-0.008783, -0.00389, -0.03478), (-0.008783, 0.00389, -0.03478), (0.0005336, -0.00389, -0.02724), (0.0005336, 0.00389, -0.02724), (0.006932, -0.00389, -0.01299), (0.006932, 0.00389, -0.01299), (-0.005279, -0.00389, -0.04377), (-0.005279, 0.00389, -0.04377), (0.004723, -0.00389, -0.04377), (0.004723, 0.00389, -0.04377), (0.009804, -0.00389, -0.0558), (0.009804, 0.00389, -0.0558), (0.01154, -0.00389, -0.04978), (0.01154, 0.00389, -0.04978), (0.01628, -0.00389, -0.05312), (0.01443, -0.00389, -0.0558), (0.01443, 0.00389, -0.0558), (0.01628, 0.00389, -0.05312)], [], [(4, 2, 10, 11), (11, 10, 8, 9), (9, 8, 14, 15), (17, 16, 12, 13), (6, 7, 13, 12), (4, 5, 3, 2), (1, 7, 6, 0), (19, 18, 20, 23), (22, 23, 20, 21), (17, 22, 21, 16), (15, 14, 18, 19), (1, 5, 4, 11, 9, 15, 19, 23, 22, 17, 13, 7), (2, 3, 0, 6, 12, 16, 21, 20, 18, 14, 8, 10)])
_uv = me_cube_002.uv_layers.new(name='UVMap')
_uv.uv.foreach_set('vector', [0.4304, 0.7684, 0.4357, 0.7684, 0.4357, 0.7752, 0.4304, 0.7752, 0.4304, 0.7752, 0.4357, 0.7752, 0.4357, 0.7859, 0.4304, 0.7859, 0.4304, 0.7859, 0.4357, 0.7859, 0.4357, 0.7975, 0.4304, 0.7975, 0.4304, 0.8131, 0.4357, 0.8131, 0.4357, 0.8263, 0.4304, 0.8263, 0.4357, 0.8329, 0.4304, 0.8329, 0.4304, 0.8263, 0.4357, 0.8263, 0.4304, 0.7684, 0.4304, 0.7624, 0.4357, 0.7624, 0.4357, 0.7684, 0.4304, 0.8584, 0.4304, 0.8329, 0.4357, 0.8329, 0.4357, 0.8584, 0.4304, 0.8037, 0.4357, 0.8037, 0.4357, 0.8077, 0.4304, 0.8077, 0.4304, 0.8099, 0.4304, 0.8077, 0.4357, 0.8077, 0.4357, 0.8099, 0.4304, 0.8131, 0.4304, 0.8099, 0.4357, 0.8099, 0.4357, 0.8131, 0.4304, 0.7975, 0.4357, 0.7975, 0.4357, 0.8037, 0.4304, 0.8037, 0.4236, 0.8588, 0.4033, 0.8588, 0.4044, 0.8528, 0.4096, 0.8481, 0.414, 0.8381, 0.4111, 0.8266, 0.4063, 0.8224, 0.403, 0.82, 0.4043, 0.8181, 0.4075, 0.8181, 0.4181, 0.8266, 0.4206, 0.8329, 0.4044, 0.8035, 0.4033, 0.8094, 0.4236, 0.8094, 0.4206, 0.7835, 0.4181, 0.7772, 0.4075, 0.7688, 0.4043, 0.7688, 0.403, 0.7707, 0.4063, 0.773, 0.4111, 0.7772, 0.414, 0.7888, 0.4096, 0.7988])
me_cube_002.materials.append(mat_potato_ak_base)
me_cube_002.materials.append(mat_potato_ak_secondary)
me_cube_002.use_remesh_preserve_volume = False
me_cube_002.use_remesh_preserve_attributes = False
me_cube_002.use_mirror_vertex_groups = False
me_cube_002.update()
me_cube_005 = bpy.data.meshes.new('Cube.005')
me_cube_005.from_pydata([(-0.03149, -0.007169, 0.2084), (-0.009445, -0.007169, 0.0894), (-0.1492, -0.007169, 0.2084), (-0.1378, -0.007169, 0.08683), (-0.1492, -0.007169, 0.1418), (-0.03149, -0.007169, 0.1401), (0.0299, -0.007169, 0.01684), (-0.1071, -0.007169, 0.01445), (0.003218, -0.007169, -0.1264), (0.09185, -0.007169, -0.04763), (0.07358, -0.007169, -0.02786), (-0.05455, -0.007169, -0.06655), (0.108, -0.007169, -0.05855), (0.0291, -0.007169, -0.1493), (0.05451, -0.007169, -0.1579), (0.1211, -0.007169, -0.06725), (0.1146, -0.007169, -0.06287), (0.04384, -0.007169, -0.1496), (-0.03149, 0.01717, 0.2084), (-0.009445, 0.01717, 0.0894), (-0.1492, 0.01717, 0.2084), (-0.1378, 0.01717, 0.08683), (-0.1492, 0.01717, 0.1418), (-0.03149, 0.01717, 0.1401), (0.0299, 0.01717, 0.01684), (-0.1071, 0.01717, 0.01445), (0.003218, 0.01717, -0.1264), (0.09185, 0.01717, -0.04763), (0.07358, 0.01717, -0.02786), (-0.05455, 0.01717, -0.06655), (0.108, 0.01717, -0.05855), (0.0291, 0.01717, -0.1493), (0.05451, 0.01717, -0.1579), (0.1211, 0.01717, -0.06725), (0.1146, 0.01717, -0.06287), (0.04384, 0.01717, -0.1496)], [], [(8, 13, 17, 14, 15, 16, 12, 9, 10, 6, 1, 5, 0, 2, 4, 3, 7, 11), (22, 21, 3, 4), (23, 18, 0, 5), (28, 24, 6, 10), (24, 19, 1, 6), (30, 27, 9, 12), (18, 20, 2, 0), (27, 28, 10, 9), (19, 23, 5, 1), (34, 30, 12, 16), (33, 34, 16, 15), (32, 33, 15, 14), (26, 31, 13, 8), (35, 32, 14, 17), (31, 35, 17, 13), (20, 22, 4, 2), (21, 25, 7, 3), (25, 29, 11, 7), (29, 26, 8, 11), (26, 29, 25, 21, 22, 20, 18, 23, 19, 24, 28, 27, 30, 34, 33, 32, 35, 31)])
_uv = me_cube_005.uv_layers.new(name='UVMap')
_uv.uv.foreach_set('vector', [0.2431, 0.0291, 0.225, 0.01311, 0.2146, 0.01285, 0.2072, 0.007048, 0.1605, 0.07052, 0.1651, 0.07359, 0.1697, 0.07662, 0.181, 0.08426, 0.1938, 0.0981, 0.2244, 0.1294, 0.2519, 0.1802, 0.2674, 0.2156, 0.2674, 0.2634, 0.3497, 0.2634, 0.3497, 0.2168, 0.3418, 0.1784, 0.3203, 0.1277, 0.2835, 0.07101, 0.008366, 0.2916, 0.008366, 0.2722, 0.01679, 0.2722, 0.01679, 0.2916, 0.008366, 0.03124, 0.008366, 0.007599, 0.01679, 0.007599, 0.01679, 0.03124, 0.008366, 0.1006, 0.008366, 0.07893, 0.01679, 0.07893, 0.01679, 0.1006, 0.008366, 0.07893, 0.008366, 0.05036, 0.01679, 0.05036, 0.01679, 0.07893, 0.008366, 0.1166, 0.008366, 0.1099, 0.01679, 0.1099, 0.01679, 0.1166, 0.008366, 0.3554, 0.008366, 0.3147, 0.01679, 0.3147, 0.01679, 0.3554, 0.008366, 0.1099, 0.008366, 0.1006, 0.01679, 0.1006, 0.01679, 0.1099, 0.008366, 0.05036, 0.008366, 0.03124, 0.01679, 0.03124, 0.01679, 0.05036, 0.008366, 0.1194, 0.008366, 0.1166, 0.01679, 0.1166, 0.01679, 0.1194, 0.008366, 0.1221, 0.008366, 0.1194, 0.01679, 0.1194, 0.01679, 0.1221, 0.008366, 0.161, 0.008366, 0.1221, 0.01679, 0.1221, 0.01679, 0.161, 0.008366, 0.1828, 0.008366, 0.1708, 0.01679, 0.1708, 0.01679, 0.1828, 0.008366, 0.1657, 0.008366, 0.161, 0.01679, 0.161, 0.01679, 0.1657, 0.008366, 0.1708, 0.008366, 0.1657, 0.01679, 0.1657, 0.01679, 0.1708, 0.008366, 0.3147, 0.008366, 0.2916, 0.01679, 0.2916, 0.01679, 0.3147, 0.008366, 0.2722, 0.008366, 0.245, 0.01679, 0.245, 0.01679, 0.2722, 0.008366, 0.245, 0.008366, 0.2116, 0.01679, 0.2116, 0.01679, 0.245, 0.008366, 0.2116, 0.008366, 0.1828, 0.01679, 0.1828, 0.01679, 0.2116, 0.1089, 0.0291, 0.1493, 0.07101, 0.1861, 0.1277, 0.2076, 0.1784, 0.2155, 0.2168, 0.2155, 0.2634, 0.1332, 0.2634, 0.1332, 0.2156, 0.1177, 0.1802, 0.09019, 0.1294, 0.05962, 0.0981, 0.04682, 0.08426, 0.03551, 0.07662, 0.03092, 0.07359, 0.02634, 0.07052, 0.07297, 0.007048, 0.08043, 0.01285, 0.09075, 0.01311])
me_cube_005.materials.append(mat_potato_ak_base)
me_cube_005.materials.append(mat_potato_ak_secondary)
me_cube_005.use_remesh_preserve_volume = False
me_cube_005.use_remesh_preserve_attributes = False
me_cube_005.use_mirror_vertex_groups = False
me_cube_005.update()

# ---- objects
ob_body = bpy.data.objects.new('Body', me_cube_009)
ob_mag_release = bpy.data.objects.new('Mag Release', me_cube_008)
ob_trigger = bpy.data.objects.new('Trigger', me_cube_002)
ob_magazine = bpy.data.objects.new('Magazine', me_cube_005)

# ---- transforms, parenting, visibility, modifiers, constraints
ob_body.location = (-0.2803, 1.444e-06, -0.2226)
ob_body.lineart.crease_threshold = 0.0
ob_mag_release.location = (-0.06327, 1.45e-06, -0.1736)
ob_mag_release.lineart.crease_threshold = 0.0
ob_trigger.location = (-0.1627, 1.444e-06, -0.11)
ob_trigger.lineart.crease_threshold = 0.0
ob_magazine.location = (0.1049, -0.005079, -0.2792)
ob_magazine.lineart.crease_threshold = 0.0

# ---- collection membership
col_collection_1.objects.link(ob_body)
col_collection_1.objects.link(ob_mag_release)
col_collection_1.objects.link(ob_trigger)
col_collection_1.objects.link(ob_magazine)

# ---- scene / render settings (as saved in the file)
scene.frame_start = 1; scene.frame_end = 250; scene.frame_set(1)
scene.render.engine = 'BLENDER_EEVEE_NEXT'
scene.render.resolution_percentage = 50
scene.render.dither_intensity = 0.0
scene.cycles.use_denoising = False
scene.cycles.samples = 128
scene.cycles.sampling_pattern = 'TABULATED_SOBOL'
scene.cycles.light_sampling_threshold = 0.0
scene.cycles.use_adaptive_sampling = False
scene.cycles.use_light_tree = False
scene.cycles.blur_glossy = 0.0
scene.cycles.sample_clamp_indirect = 0.0
scene.view_settings.view_transform = 'Standard'
bpy.context.view_layer.update()

# ---- added for rendering (the .blend has no active camera and no usable light): camera, sun
cam_auto = bpy.data.cameras.new('AutoCamera')
cam_auto.lens = 50.0
cam_auto.sensor_width = 36.0
cam_auto.clip_end = 1000.0
ob_auto_camera = bpy.data.objects.new('AutoCamera', cam_auto)
scene.collection.objects.link(ob_auto_camera)
ob_auto_camera.location = (1.75914, -2.02479, 1.16625)
ob_auto_camera.rotation_euler = (1.09748, -7.21219e-08, 0.694738)
scene.camera = ob_auto_camera
light_auto_sun = bpy.data.lights.new('AutoSun', 'SUN')
light_auto_sun.energy = 3.0
light_auto_sun.angle = 0.0523599
ob_auto_sun = bpy.data.objects.new('AutoSun', light_auto_sun)
scene.collection.objects.link(ob_auto_sun)
ob_auto_sun.rotation_euler = (0.872665, 0.174533, 0.523599)
bpy.context.view_layer.update()
